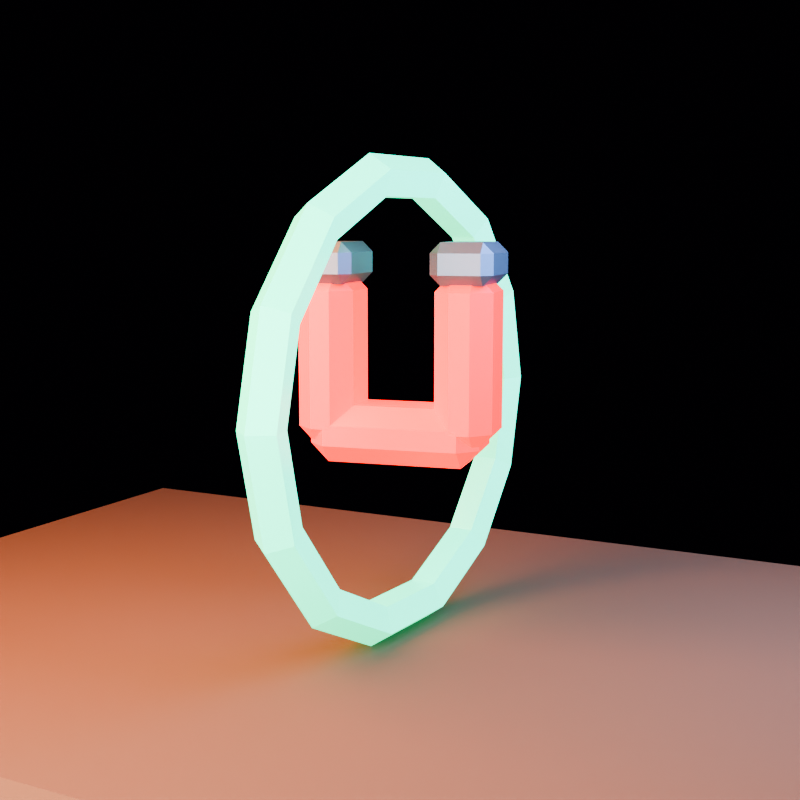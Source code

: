 # Source: powerup_magnet.blend  (saved by Blender 5.1.30; exported with 4.5.12 LTS)
import bpy
from mathutils import Matrix  # noqa: F401  (used for matrix-valued properties, if any)

bpy.ops.wm.read_factory_settings(use_empty=True)
scene = bpy.context.scene
scene.name = 'powerup_magnet_action_library'

# ---- collections
col_collection = bpy.data.collections.new('Collection'); scene.collection.children.link(col_collection)
col_asset = bpy.data.collections.new('ASSET'); scene.collection.children.link(col_asset)
col_preview_only = bpy.data.collections.new('PREVIEW_ONLY'); scene.collection.children.link(col_preview_only)

# ---- materials (node trees are filled in below, after node groups)
mat_mat_mint = bpy.data.materials.new('MAT_Mint')
mat_mat_mint.diffuse_color = (0.04, 0.86, 0.43, 1.0)
mat_mat_hazard = bpy.data.materials.new('MAT_Hazard')
mat_mat_hazard.diffuse_color = (0.72, 0.018, 0.009, 1.0)
mat_mat_ironlight = bpy.data.materials.new('MAT_IronLight')
mat_mat_ironlight.diffuse_color = (0.22, 0.24, 0.25, 1.0)
mat_mat_earth = bpy.data.materials.new('MAT_Earth')
mat_mat_earth.diffuse_color = (0.16, 0.075, 0.028, 1.0)

# ---- material node trees
mat_mat_mint.use_nodes = True; mat_mat_mint.node_tree.nodes.clear()
_N = mat_mat_mint.node_tree.nodes; _L = mat_mat_mint.node_tree.links
n0 = _N.new('ShaderNodeBsdfPrincipled'); n0.name = 'Principled BSDF'; n0.location = (-200, 100)
n0.inputs[0].default_value = (0.04, 0.86, 0.43, 1.0)
n0.inputs[1].default_value = 0.04
n0.inputs[2].default_value = 0.3
n0.inputs[27].default_value = (0.02, 0.85, 0.38, 1.0)
n0.inputs[28].default_value = 2.0
n1 = _N.new('ShaderNodeOutputMaterial'); n1.name = 'Material Output'; n1.location = (200, 100)
_L.new(n0.outputs[0], n1.inputs[0])
n1.is_active_output = True
mat_mat_hazard.use_nodes = True; mat_mat_hazard.node_tree.nodes.clear()
_N = mat_mat_hazard.node_tree.nodes; _L = mat_mat_hazard.node_tree.links
n0 = _N.new('ShaderNodeBsdfPrincipled'); n0.name = 'Principled BSDF'; n0.location = (-200, 100)
n0.inputs[0].default_value = (0.72, 0.018, 0.009, 1.0)
n0.inputs[1].default_value = 0.12
n0.inputs[2].default_value = 0.52
n0.inputs[27].default_value = (1.0, 0.015, 0.005, 1.0)
n0.inputs[28].default_value = 2.0
n1 = _N.new('ShaderNodeOutputMaterial'); n1.name = 'Material Output'; n1.location = (200, 100)
_L.new(n0.outputs[0], n1.inputs[0])
n1.is_active_output = True
mat_mat_ironlight.use_nodes = True; mat_mat_ironlight.node_tree.nodes.clear()
_N = mat_mat_ironlight.node_tree.nodes; _L = mat_mat_ironlight.node_tree.links
n0 = _N.new('ShaderNodeBsdfPrincipled'); n0.name = 'Principled BSDF'; n0.location = (-200, 100)
n0.inputs[0].default_value = (0.22, 0.24, 0.25, 1.0)
n0.inputs[1].default_value = 0.82
n0.inputs[2].default_value = 0.48
n1 = _N.new('ShaderNodeOutputMaterial'); n1.name = 'Material Output'; n1.location = (200, 100)
_L.new(n0.outputs[0], n1.inputs[0])
n1.is_active_output = True
mat_mat_earth.use_nodes = True; mat_mat_earth.node_tree.nodes.clear()
_N = mat_mat_earth.node_tree.nodes; _L = mat_mat_earth.node_tree.links
n0 = _N.new('ShaderNodeBsdfPrincipled'); n0.name = 'Principled BSDF'; n0.location = (-200, 100)
n0.inputs[0].default_value = (0.16, 0.075, 0.028, 1.0)
n0.inputs[2].default_value = 0.98
n1 = _N.new('ShaderNodeOutputMaterial'); n1.name = 'Material Output'; n1.location = (200, 100)
_L.new(n0.outputs[0], n1.inputs[0])
n1.is_active_output = True

# ---- world
world_world = bpy.data.worlds.new('World'); scene.world = world_world
world_world.use_nodes = True; world_world.node_tree.nodes.clear()
_N = world_world.node_tree.nodes; _L = world_world.node_tree.links
n0 = _N.new('ShaderNodeOutputWorld'); n0.name = 'World Output'; n0.location = (200, 100)
n1 = _N.new('ShaderNodeBackground'); n1.name = 'Background'; n1.location = (-200, 100)
n1.inputs[0].default_value = (0.008, 0.005, 0.012, 1.0)
n1.inputs[1].default_value = 0.25
_L.new(n1.outputs[0], n0.inputs[0])
n0.is_active_output = True
world_world.color = (0.05088, 0.05088, 0.05088)
world_world.sun_shadow_jitter_overblur = 0.0

# ---- cameras
cam_camera = bpy.data.cameras.new('Camera')
cam_camera.lens = 54.0

# ---- lights
light_area = bpy.data.lights.new('Area', 'AREA')
light_area.color = (1.0, 0.34, 0.1)
light_area.energy = 189.7
light_area.shape = 'DISK'
light_area.size = 2.0
light_area.size_y = 1.0
light_area_001 = bpy.data.lights.new('Area.001', 'AREA')
light_area_001.color = (0.18, 0.34, 0.82)
light_area_001.energy = 142.7
light_area_001.size = 1.8
light_area_001.size_y = 1.0
light_area_002 = bpy.data.lights.new('Area.002', 'AREA')
light_area_002.color = (0.72, 0.78, 1.0)
light_area_002.energy = 125.5
light_area_002.size = 2.5
light_area_002.size_y = 1.0

# ---- meshes
me_torus = bpy.data.meshes.new('Torus')
me_torus.from_pydata([(0.595, 0.0, 0.0), (0.557, 0.0, 0.05231), (0.4955, 0.0, 0.03233), (0.4955, 0.0, -0.03233), (0.557, 0.0, -0.05231), (0.5361, 0.2582, 0.0), (0.5018, 0.2417, 0.05231), (0.4464, 0.215, 0.03233), (0.4464, 0.215, -0.03233), (0.5018, 0.2417, -0.05231), (0.371, 0.4652, 0.0), (0.3473, 0.4355, 0.05231), (0.3089, 0.3874, 0.03233), (0.3089, 0.3874, -0.03233), (0.3473, 0.4355, -0.05231), (0.1324, 0.5801, 0.0), (0.1239, 0.543, 0.05231), (0.1103, 0.4831, 0.03233), (0.1103, 0.4831, -0.03233), (0.1239, 0.543, -0.05231), (-0.1324, 0.5801, 0.0), (-0.1239, 0.543, 0.05231), (-0.1103, 0.4831, 0.03233), (-0.1103, 0.4831, -0.03233), (-0.1239, 0.543, -0.05231), (-0.371, 0.4652, 0.0), (-0.3473, 0.4355, 0.05231), (-0.3089, 0.3874, 0.03233), (-0.3089, 0.3874, -0.03233), (-0.3473, 0.4355, -0.05231), (-0.5361, 0.2582, 0.0), (-0.5018, 0.2417, 0.05231), (-0.4464, 0.215, 0.03233), (-0.4464, 0.215, -0.03233), (-0.5018, 0.2417, -0.05231), (-0.595, 5.202e-08, 0.0), (-0.557, 4.869e-08, 0.05231), (-0.4955, 4.332e-08, 0.03233), (-0.4955, 4.332e-08, -0.03233), (-0.557, 4.869e-08, -0.05231), (-0.5361, -0.2582, 0.0), (-0.5018, -0.2417, 0.05231), (-0.4464, -0.215, 0.03233), (-0.4464, -0.215, -0.03233), (-0.5018, -0.2417, -0.05231), (-0.371, -0.4652, 0.0), (-0.3473, -0.4355, 0.05231), (-0.3089, -0.3874, 0.03233), (-0.3089, -0.3874, -0.03233), (-0.3473, -0.4355, -0.05231), (-0.1324, -0.5801, 0.0), (-0.1239, -0.543, 0.05231), (-0.1103, -0.4831, 0.03233), (-0.1103, -0.4831, -0.03233), (-0.1239, -0.543, -0.05231), (0.1324, -0.5801, 0.0), (0.1239, -0.543, 0.05231), (0.1103, -0.4831, 0.03233), (0.1103, -0.4831, -0.03233), (0.1239, -0.543, -0.05231), (0.371, -0.4652, 0.0), (0.3473, -0.4355, 0.05231), (0.3089, -0.3874, 0.03233), (0.3089, -0.3874, -0.03233), (0.3473, -0.4355, -0.05231), (0.5361, -0.2582, 0.0), (0.5018, -0.2417, 0.05231), (0.4464, -0.215, 0.03233), (0.4464, -0.215, -0.03233), (0.5018, -0.2417, -0.05231)], [], [(5, 1, 0), (1, 7, 2), (7, 3, 2), (8, 4, 3), (4, 5, 0), (10, 6, 5), (6, 12, 7), (12, 8, 7), (13, 9, 8), (14, 5, 9), (15, 11, 10), (11, 17, 12), (17, 13, 12), (18, 14, 13), (19, 10, 14), (20, 16, 15), (21, 17, 16), (22, 18, 17), (18, 24, 19), (19, 20, 15), (20, 26, 21), (26, 22, 21), (27, 23, 22), (23, 29, 24), (29, 20, 24), (30, 26, 25), (31, 27, 26), (32, 28, 27), (28, 34, 29), (34, 25, 29), (35, 31, 30), (36, 32, 31), (37, 33, 32), (38, 34, 33), (39, 30, 34), (40, 36, 35), (36, 42, 37), (42, 38, 37), (43, 39, 38), (39, 40, 35), (45, 41, 40), (41, 47, 42), (47, 43, 42), (48, 44, 43), (44, 45, 40), (50, 46, 45), (46, 52, 47), (52, 48, 47), (53, 49, 48), (49, 50, 45), (50, 56, 51), (51, 57, 52), (57, 53, 52), (58, 54, 53), (59, 50, 54), (60, 56, 55), (61, 57, 56), (62, 58, 57), (58, 64, 59), (64, 55, 59), (65, 61, 60), (66, 62, 61), (67, 63, 62), (63, 69, 64), (64, 65, 60), (0, 66, 65), (1, 67, 66), (2, 68, 67), (3, 69, 68), (4, 65, 69), (5, 6, 1), (1, 6, 7), (7, 8, 3), (8, 9, 4), (4, 9, 5), (10, 11, 6), (6, 11, 12), (12, 13, 8), (13, 14, 9), (14, 10, 5), (15, 16, 11), (11, 16, 17), (17, 18, 13), (18, 19, 14), (19, 15, 10), (20, 21, 16), (21, 22, 17), (22, 23, 18), (18, 23, 24), (19, 24, 20), (20, 25, 26), (26, 27, 22), (27, 28, 23), (23, 28, 29), (29, 25, 20), (30, 31, 26), (31, 32, 27), (32, 33, 28), (28, 33, 34), (34, 30, 25), (35, 36, 31), (36, 37, 32), (37, 38, 33), (38, 39, 34), (39, 35, 30), (40, 41, 36), (36, 41, 42), (42, 43, 38), (43, 44, 39), (39, 44, 40), (45, 46, 41), (41, 46, 47), (47, 48, 43), (48, 49, 44), (44, 49, 45), (50, 51, 46), (46, 51, 52), (52, 53, 48), (53, 54, 49), (49, 54, 50), (50, 55, 56), (51, 56, 57), (57, 58, 53), (58, 59, 54), (59, 55, 50), (60, 61, 56), (61, 62, 57), (62, 63, 58), (58, 63, 64), (64, 60, 55), (65, 66, 61), (66, 67, 62), (67, 68, 63), (63, 68, 69), (64, 69, 65), (0, 1, 66), (1, 2, 67), (2, 3, 68), (3, 4, 69), (4, 0, 65)])
_uv = me_torus.uv_layers.new(name='UVMap')
_uv.uv.foreach_set('vector', [0.5714, 0.6, 0.5, 0.8, 0.5, 0.6, 0.5, 0.8, 0.5714, 1.0, 0.5, 1.0, 0.5714, 0.0, 0.5, 0.2, 0.5, 0.0, 0.5714, 0.2, 0.5, 0.4, 0.5, 0.2, 0.5, 0.4, 0.5714, 0.6, 0.5, 0.6, 0.6429, 0.6, 0.5714, 0.8, 0.5714, 0.6, 0.5714, 0.8, 0.6429, 1.0, 0.5714, 1.0, 0.6429, 0.0, 0.5714, 0.2, 0.5714, 0.0, 0.6429, 0.2, 0.5714, 0.4, 0.5714, 0.2, 0.6429, 0.4, 0.5714, 0.6, 0.5714, 0.4, 0.7143, 0.6, 0.6429, 0.8, 0.6429, 0.6, 0.6429, 0.8, 0.7143, 1.0, 0.6429, 1.0, 0.7143, 0.0, 0.6429, 0.2, 0.6429, 0.0, 0.7143, 0.2, 0.6429, 0.4, 0.6429, 0.2, 0.7143, 0.4, 0.6429, 0.6, 0.6429, 0.4, 0.7857, 0.6, 0.7143, 0.8, 0.7143, 0.6, 0.7857, 0.8, 0.7143, 1.0, 0.7143, 0.8, 0.7857, 0.0, 0.7143, 0.2, 0.7143, 0.0, 0.7143, 0.2, 0.7857, 0.4, 0.7143, 0.4, 0.7143, 0.4, 0.7857, 0.6, 0.7143, 0.6, 0.7857, 0.6, 0.8571, 0.8, 0.7857, 0.8, 0.8571, 0.8, 0.7857, 1.0, 0.7857, 0.8, 0.8571, 0.0, 0.7857, 0.2, 0.7857, 0.0, 0.7857, 0.2, 0.8571, 0.4, 0.7857, 0.4, 0.8571, 0.4, 0.7857, 0.6, 0.7857, 0.4, 0.9286, 0.6, 0.8571, 0.8, 0.8571, 0.6, 0.9286, 0.8, 0.8571, 1.0, 0.8571, 0.8, 0.9286, 0.0, 0.8571, 0.2, 0.8571, 0.0, 0.8571, 0.2, 0.9286, 0.4, 0.8571, 0.4, 0.9286, 0.4, 0.8571, 0.6, 0.8571, 0.4, 1.0, 0.6, 0.9286, 0.8, 0.9286, 0.6, 1.0, 0.8, 0.9286, 1.0, 0.9286, 0.8, 1.0, 0.0, 0.9286, 0.2, 0.9286, 0.0, 1.0, 0.2, 0.9286, 0.4, 0.9286, 0.2, 1.0, 0.4, 0.9286, 0.6, 0.9286, 0.4, 0.07143, 0.6, -2.22e-16, 0.8, -2.22e-16, 0.6, -2.22e-16, 0.8, 0.07143, 1.0, -2.22e-16, 1.0, 0.07143, 0.0, -2.22e-16, 0.2, -2.22e-16, 0.0, 0.07143, 0.2, -2.22e-16, 0.4, -2.22e-16, 0.2, -2.22e-16, 0.4, 0.07143, 0.6, -2.22e-16, 0.6, 0.1429, 0.6, 0.07143, 0.8, 0.07143, 0.6, 0.07143, 0.8, 0.1429, 1.0, 0.07143, 1.0, 0.1429, 0.0, 0.07143, 0.2, 0.07143, 0.0, 0.1429, 0.2, 0.07143, 0.4, 0.07143, 0.2, 0.07143, 0.4, 0.1429, 0.6, 0.07143, 0.6, 0.2143, 0.6, 0.1429, 0.8, 0.1429, 0.6, 0.1429, 0.8, 0.2143, 1.0, 0.1429, 1.0, 0.2143, 0.0, 0.1429, 0.2, 0.1429, 0.0, 0.2143, 0.2, 0.1429, 0.4, 0.1429, 0.2, 0.1429, 0.4, 0.2143, 0.6, 0.1429, 0.6, 0.2143, 0.6, 0.2857, 0.8, 0.2143, 0.8, 0.2143, 0.8, 0.2857, 1.0, 0.2143, 1.0, 0.2857, 0.0, 0.2143, 0.2, 0.2143, 0.0, 0.2857, 0.2, 0.2143, 0.4, 0.2143, 0.2, 0.2857, 0.4, 0.2143, 0.6, 0.2143, 0.4, 0.3571, 0.6, 0.2857, 0.8, 0.2857, 0.6, 0.3571, 0.8, 0.2857, 1.0, 0.2857, 0.8, 0.3571, 0.0, 0.2857, 0.2, 0.2857, 0.0, 0.2857, 0.2, 0.3571, 0.4, 0.2857, 0.4, 0.3571, 0.4, 0.2857, 0.6, 0.2857, 0.4, 0.4286, 0.6, 0.3571, 0.8, 0.3571, 0.6, 0.4286, 0.8, 0.3571, 1.0, 0.3571, 0.8, 0.4286, 0.0, 0.3571, 0.2, 0.3571, 0.0, 0.3571, 0.2, 0.4286, 0.4, 0.3571, 0.4, 0.3571, 0.4, 0.4286, 0.6, 0.3571, 0.6, 0.5, 0.6, 0.4286, 0.8, 0.4286, 0.6, 0.5, 0.8, 0.4286, 1.0, 0.4286, 0.8, 0.5, 0.0, 0.4286, 0.2, 0.4286, 0.0, 0.5, 0.2, 0.4286, 0.4, 0.4286, 0.2, 0.5, 0.4, 0.4286, 0.6, 0.4286, 0.4, 0.5714, 0.6, 0.5714, 0.8, 0.5, 0.8, 0.5, 0.8, 0.5714, 0.8, 0.5714, 1.0, 0.5714, 0.0, 0.5714, 0.2, 0.5, 0.2, 0.5714, 0.2, 0.5714, 0.4, 0.5, 0.4, 0.5, 0.4, 0.5714, 0.4, 0.5714, 0.6, 0.6429, 0.6, 0.6429, 0.8, 0.5714, 0.8, 0.5714, 0.8, 0.6429, 0.8, 0.6429, 1.0, 0.6429, 0.0, 0.6429, 0.2, 0.5714, 0.2, 0.6429, 0.2, 0.6429, 0.4, 0.5714, 0.4, 0.6429, 0.4, 0.6429, 0.6, 0.5714, 0.6, 0.7143, 0.6, 0.7143, 0.8, 0.6429, 0.8, 0.6429, 0.8, 0.7143, 0.8, 0.7143, 1.0, 0.7143, 0.0, 0.7143, 0.2, 0.6429, 0.2, 0.7143, 0.2, 0.7143, 0.4, 0.6429, 0.4, 0.7143, 0.4, 0.7143, 0.6, 0.6429, 0.6, 0.7857, 0.6, 0.7857, 0.8, 0.7143, 0.8, 0.7857, 0.8, 0.7857, 1.0, 0.7143, 1.0, 0.7857, 0.0, 0.7857, 0.2, 0.7143, 0.2, 0.7143, 0.2, 0.7857, 0.2, 0.7857, 0.4, 0.7143, 0.4, 0.7857, 0.4, 0.7857, 0.6, 0.7857, 0.6, 0.8571, 0.6, 0.8571, 0.8, 0.8571, 0.8, 0.8571, 1.0, 0.7857, 1.0, 0.8571, 0.0, 0.8571, 0.2, 0.7857, 0.2, 0.7857, 0.2, 0.8571, 0.2, 0.8571, 0.4, 0.8571, 0.4, 0.8571, 0.6, 0.7857, 0.6, 0.9286, 0.6, 0.9286, 0.8, 0.8571, 0.8, 0.9286, 0.8, 0.9286, 1.0, 0.8571, 1.0, 0.9286, 0.0, 0.9286, 0.2, 0.8571, 0.2, 0.8571, 0.2, 0.9286, 0.2, 0.9286, 0.4, 0.9286, 0.4, 0.9286, 0.6, 0.8571, 0.6, 1.0, 0.6, 1.0, 0.8, 0.9286, 0.8, 1.0, 0.8, 1.0, 1.0, 0.9286, 1.0, 1.0, 0.0, 1.0, 0.2, 0.9286, 0.2, 1.0, 0.2, 1.0, 0.4, 0.9286, 0.4, 1.0, 0.4, 1.0, 0.6, 0.9286, 0.6, 0.07143, 0.6, 0.07143, 0.8, -2.22e-16, 0.8, -2.22e-16, 0.8, 0.07143, 0.8, 0.07143, 1.0, 0.07143, 0.0, 0.07143, 0.2, -2.22e-16, 0.2, 0.07143, 0.2, 0.07143, 0.4, -2.22e-16, 0.4, -2.22e-16, 0.4, 0.07143, 0.4, 0.07143, 0.6, 0.1429, 0.6, 0.1429, 0.8, 0.07143, 0.8, 0.07143, 0.8, 0.1429, 0.8, 0.1429, 1.0, 0.1429, 0.0, 0.1429, 0.2, 0.07143, 0.2, 0.1429, 0.2, 0.1429, 0.4, 0.07143, 0.4, 0.07143, 0.4, 0.1429, 0.4, 0.1429, 0.6, 0.2143, 0.6, 0.2143, 0.8, 0.1429, 0.8, 0.1429, 0.8, 0.2143, 0.8, 0.2143, 1.0, 0.2143, 0.0, 0.2143, 0.2, 0.1429, 0.2, 0.2143, 0.2, 0.2143, 0.4, 0.1429, 0.4, 0.1429, 0.4, 0.2143, 0.4, 0.2143, 0.6, 0.2143, 0.6, 0.2857, 0.6, 0.2857, 0.8, 0.2143, 0.8, 0.2857, 0.8, 0.2857, 1.0, 0.2857, 0.0, 0.2857, 0.2, 0.2143, 0.2, 0.2857, 0.2, 0.2857, 0.4, 0.2143, 0.4, 0.2857, 0.4, 0.2857, 0.6, 0.2143, 0.6, 0.3571, 0.6, 0.3571, 0.8, 0.2857, 0.8, 0.3571, 0.8, 0.3571, 1.0, 0.2857, 1.0, 0.3571, 0.0, 0.3571, 0.2, 0.2857, 0.2, 0.2857, 0.2, 0.3571, 0.2, 0.3571, 0.4, 0.3571, 0.4, 0.3571, 0.6, 0.2857, 0.6, 0.4286, 0.6, 0.4286, 0.8, 0.3571, 0.8, 0.4286, 0.8, 0.4286, 1.0, 0.3571, 1.0, 0.4286, 0.0, 0.4286, 0.2, 0.3571, 0.2, 0.3571, 0.2, 0.4286, 0.2, 0.4286, 0.4, 0.3571, 0.4, 0.4286, 0.4, 0.4286, 0.6, 0.5, 0.6, 0.5, 0.8, 0.4286, 0.8, 0.5, 0.8, 0.5, 1.0, 0.4286, 1.0, 0.5, 0.0, 0.5, 0.2, 0.4286, 0.2, 0.5, 0.2, 0.5, 0.4, 0.4286, 0.4, 0.5, 0.4, 0.5, 0.6, 0.4286, 0.6])
me_torus.materials.append(mat_mat_mint)
me_torus.update()
me_torus.normals_split_custom_set([tuple(v) for v in zip(*[iter([0.7956, 0.1816, 0.578, 0.7956, 0.1816, 0.578, 0.7956, 0.1816, 0.578, -0.3083, -0.07036, 0.9487, -0.3083, -0.07036, 0.9487, -0.3083, -0.07036, 0.9487, -0.9749, -0.2225, 0.0, -0.9749, -0.2225, 0.0, -0.9749, -0.2225, 0.0, -0.3083, -0.07036, -0.9487, -0.3083, -0.07036, -0.9487, -0.3083, -0.07036, -0.9487, 0.7956, 0.1816, -0.578, 0.7956, 0.1816, -0.578, 0.7956, 0.1816, -0.578, 0.638, 0.5088, 0.578, 0.638, 0.5088, 0.578, 0.638, 0.5088, 0.578, -0.2472, -0.1971, 0.9487, -0.2472, -0.1971, 0.9487, -0.2472, -0.1971, 0.9487, -0.7818, -0.6235, 0.0, -0.7818, -0.6235, 0.0, -0.7818, -0.6235, 0.0, -0.2472, -0.1971, -0.9487, -0.2472, -0.1971, -0.9487, -0.2472, -0.1971, -0.9487, 0.638, 0.5088, -0.578, 0.638, 0.5088, -0.578, 0.638, 0.5088, -0.578, 0.3541, 0.7352, 0.578, 0.3541, 0.7352, 0.578, 0.3541, 0.7352, 0.578, -0.1372, -0.2849, 0.9487, -0.1372, -0.2849, 0.9487, -0.1372, -0.2849, 0.9487, -0.4339, -0.901, 0.0, -0.4339, -0.901, 0.0, -0.4339, -0.901, 0.0, -0.1372, -0.2849, -0.9487, -0.1372, -0.2849, -0.9487, -0.1372, -0.2849, -0.9487, 0.3541, 0.7352, -0.578, 0.3541, 0.7352, -0.578, 0.3541, 0.7352, -0.578, 0.0, 0.816, 0.578, 0.0, 0.816, 0.578, 0.0, 0.816, 0.578, 0.0, -0.3162, 0.9487, 0.0, -0.3162, 0.9487, 0.0, -0.3162, 0.9487, 0.0, -1.0, 0.0, 0.0, -1.0, 0.0, 0.0, -1.0, 0.0, 0.0, -0.3162, -0.9487, 0.0, -0.3162, -0.9487, 0.0, -0.3162, -0.9487, 0.0, 0.816, -0.578, 0.0, 0.816, -0.578, 0.0, 0.816, -0.578, -0.3541, 0.7352, 0.578, -0.3541, 0.7352, 0.578, -0.3541, 0.7352, 0.578, 0.1372, -0.2849, 0.9487, 0.1372, -0.2849, 0.9487, 0.1372, -0.2849, 0.9487, 0.4339, -0.901, 0.0, 0.4339, -0.901, 0.0, 0.4339, -0.901, 0.0, 0.1372, -0.2849, -0.9487, 0.1372, -0.2849, -0.9487, 0.1372, -0.2849, -0.9487, -0.3541, 0.7352, -0.578, -0.3541, 0.7352, -0.578, -0.3541, 0.7352, -0.578, -0.638, 0.5088, 0.578, -0.638, 0.5088, 0.578, -0.638, 0.5088, 0.578, 0.2472, -0.1971, 0.9487, 0.2472, -0.1971, 0.9487, 0.2472, -0.1971, 0.9487, 0.7818, -0.6235, 0.0, 0.7818, -0.6235, 0.0, 0.7818, -0.6235, 0.0, 0.2472, -0.1971, -0.9487, 0.2472, -0.1971, -0.9487, 0.2472, -0.1971, -0.9487, -0.638, 0.5088, -0.578, -0.638, 0.5088, -0.578, -0.638, 0.5088, -0.578, -0.7956, 0.1816, 0.578, -0.7956, 0.1816, 0.578, -0.7956, 0.1816, 0.578, 0.3083, -0.07036, 0.9487, 0.3083, -0.07036, 0.9487, 0.3083, -0.07036, 0.9487, 0.9749, -0.2225, 0.0, 0.9749, -0.2225, 0.0, 0.9749, -0.2225, 0.0, 0.3083, -0.07036, -0.9487, 0.3083, -0.07036, -0.9487, 0.3083, -0.07036, -0.9487, -0.7956, 0.1816, -0.578, -0.7956, 0.1816, -0.578, -0.7956, 0.1816, -0.578, -0.7956, -0.1816, 0.578, -0.7956, -0.1816, 0.578, -0.7956, -0.1816, 0.578, 0.3083, 0.07036, 0.9487, 0.3083, 0.07036, 0.9487, 0.3083, 0.07036, 0.9487, 0.9749, 0.2225, 0.0, 0.9749, 0.2225, 0.0, 0.9749, 0.2225, 0.0, 0.3083, 0.07036, -0.9487, 0.3083, 0.07036, -0.9487, 0.3083, 0.07036, -0.9487, -0.7956, -0.1816, -0.578, -0.7956, -0.1816, -0.578, -0.7956, -0.1816, -0.578, -0.638, -0.5088, 0.578, -0.638, -0.5088, 0.578, -0.638, -0.5088, 0.578, 0.2472, 0.1971, 0.9487, 0.2472, 0.1971, 0.9487, 0.2472, 0.1971, 0.9487, 0.7818, 0.6235, 0.0, 0.7818, 0.6235, 0.0, 0.7818, 0.6235, 0.0, 0.2472, 0.1971, -0.9487, 0.2472, 0.1971, -0.9487, 0.2472, 0.1971, -0.9487, -0.638, -0.5088, -0.578, -0.638, -0.5088, -0.578, -0.638, -0.5088, -0.578, -0.3541, -0.7352, 0.578, -0.3541, -0.7352, 0.578, -0.3541, -0.7352, 0.578, 0.1372, 0.2849, 0.9487, 0.1372, 0.2849, 0.9487, 0.1372, 0.2849, 0.9487, 0.4339, 0.901, 0.0, 0.4339, 0.901, 0.0, 0.4339, 0.901, 0.0, 0.1372, 0.2849, -0.9487, 0.1372, 0.2849, -0.9487, 0.1372, 0.2849, -0.9487, -0.3541, -0.7352, -0.578, -0.3541, -0.7352, -0.578, -0.3541, -0.7352, -0.578, 0.0, -0.816, 0.578, 0.0, -0.816, 0.578, 0.0, -0.816, 0.578, 0.0, 0.3162, 0.9487, 0.0, 0.3162, 0.9487, 0.0, 0.3162, 0.9487, 0.0, 1.0, 0.0, 0.0, 1.0, 0.0, 0.0, 1.0, 0.0, 0.0, 0.3162, -0.9487, 0.0, 0.3162, -0.9487, 0.0, 0.3162, -0.9487, 0.0, -0.816, -0.578, 0.0, -0.816, -0.578, 0.0, -0.816, -0.578, 0.3541, -0.7352, 0.578, 0.3541, -0.7352, 0.578, 0.3541, -0.7352, 0.578, -0.1372, 0.2849, 0.9487, -0.1372, 0.2849, 0.9487, -0.1372, 0.2849, 0.9487, -0.4339, 0.901, 0.0, -0.4339, 0.901, 0.0, -0.4339, 0.901, 0.0, -0.1372, 0.2849, -0.9487, -0.1372, 0.2849, -0.9487, -0.1372, 0.2849, -0.9487, 0.3541, -0.7352, -0.578, 0.3541, -0.7352, -0.578, 0.3541, -0.7352, -0.578, 0.638, -0.5088, 0.578, 0.638, -0.5088, 0.578, 0.638, -0.5088, 0.578, -0.2472, 0.1971, 0.9487, -0.2472, 0.1971, 0.9487, -0.2472, 0.1971, 0.9487, -0.7818, 0.6235, 0.0, -0.7818, 0.6235, 0.0, -0.7818, 0.6235, 0.0, -0.2472, 0.1971, -0.9487, -0.2472, 0.1971, -0.9487, -0.2472, 0.1971, -0.9487, 0.638, -0.5088, -0.578, 0.638, -0.5088, -0.578, 0.638, -0.5088, -0.578, 0.7956, -0.1816, 0.578, 0.7956, -0.1816, 0.578, 0.7956, -0.1816, 0.578, -0.3083, 0.07036, 0.9487, -0.3083, 0.07036, 0.9487, -0.3083, 0.07036, 0.9487, -0.9749, 0.2225, 0.0, -0.9749, 0.2225, 0.0, -0.9749, 0.2225, 0.0, -0.3083, 0.07036, -0.9487, -0.3083, 0.07036, -0.9487, -0.3083, 0.07036, -0.9487, 0.7956, -0.1816, -0.578, 0.7956, -0.1816, -0.578, 0.7956, -0.1816, -0.578, 0.7956, 0.1816, 0.578, 0.7956, 0.1816, 0.578, 0.7956, 0.1816, 0.578, -0.3083, -0.07036, 0.9487, -0.3083, -0.07036, 0.9487, -0.3083, -0.07036, 0.9487, -0.9749, -0.2225, 0.0, -0.9749, -0.2225, 0.0, -0.9749, -0.2225, 0.0, -0.3083, -0.07036, -0.9487, -0.3083, -0.07036, -0.9487, -0.3083, -0.07036, -0.9487, 0.7956, 0.1816, -0.578, 0.7956, 0.1816, -0.578, 0.7956, 0.1816, -0.578, 0.638, 0.5088, 0.578, 0.638, 0.5088, 0.578, 0.638, 0.5088, 0.578, -0.2472, -0.1971, 0.9487, -0.2472, -0.1971, 0.9487, -0.2472, -0.1971, 0.9487, -0.7818, -0.6235, 0.0, -0.7818, -0.6235, 0.0, -0.7818, -0.6235, 0.0, -0.2472, -0.1971, -0.9487, -0.2472, -0.1971, -0.9487, -0.2472, -0.1971, -0.9487, 0.638, 0.5088, -0.578, 0.638, 0.5088, -0.578, 0.638, 0.5088, -0.578, 0.3541, 0.7352, 0.578, 0.3541, 0.7352, 0.578, 0.3541, 0.7352, 0.578, -0.1372, -0.2849, 0.9487, -0.1372, -0.2849, 0.9487, -0.1372, -0.2849, 0.9487, -0.4339, -0.901, 0.0, -0.4339, -0.901, 0.0, -0.4339, -0.901, 0.0, -0.1372, -0.2849, -0.9487, -0.1372, -0.2849, -0.9487, -0.1372, -0.2849, -0.9487, 0.3541, 0.7352, -0.578, 0.3541, 0.7352, -0.578, 0.3541, 0.7352, -0.578, 0.0, 0.816, 0.578, 0.0, 0.816, 0.578, 0.0, 0.816, 0.578, 0.0, -0.3162, 0.9487, 0.0, -0.3162, 0.9487, 0.0, -0.3162, 0.9487, 0.0, -1.0, 0.0, 0.0, -1.0, 0.0, 0.0, -1.0, 0.0, 0.0, -0.3162, -0.9487, 0.0, -0.3162, -0.9487, 0.0, -0.3162, -0.9487, 0.0, 0.816, -0.578, 0.0, 0.816, -0.578, 0.0, 0.816, -0.578, -0.3541, 0.7352, 0.578, -0.3541, 0.7352, 0.578, -0.3541, 0.7352, 0.578, 0.1372, -0.2849, 0.9487, 0.1372, -0.2849, 0.9487, 0.1372, -0.2849, 0.9487, 0.4339, -0.901, 0.0, 0.4339, -0.901, 0.0, 0.4339, -0.901, 0.0, 0.1372, -0.2849, -0.9487, 0.1372, -0.2849, -0.9487, 0.1372, -0.2849, -0.9487, -0.3541, 0.7352, -0.578, -0.3541, 0.7352, -0.578, -0.3541, 0.7352, -0.578, -0.638, 0.5088, 0.578, -0.638, 0.5088, 0.578, -0.638, 0.5088, 0.578, 0.2472, -0.1971, 0.9487, 0.2472, -0.1971, 0.9487, 0.2472, -0.1971, 0.9487, 0.7818, -0.6235, 0.0, 0.7818, -0.6235, 0.0, 0.7818, -0.6235, 0.0, 0.2472, -0.1971, -0.9487, 0.2472, -0.1971, -0.9487, 0.2472, -0.1971, -0.9487, -0.638, 0.5088, -0.578, -0.638, 0.5088, -0.578, -0.638, 0.5088, -0.578, -0.7956, 0.1816, 0.578, -0.7956, 0.1816, 0.578, -0.7956, 0.1816, 0.578, 0.3083, -0.07036, 0.9487, 0.3083, -0.07036, 0.9487, 0.3083, -0.07036, 0.9487, 0.9749, -0.2225, 0.0, 0.9749, -0.2225, 0.0, 0.9749, -0.2225, 0.0, 0.3083, -0.07036, -0.9487, 0.3083, -0.07036, -0.9487, 0.3083, -0.07036, -0.9487, -0.7956, 0.1816, -0.578, -0.7956, 0.1816, -0.578, -0.7956, 0.1816, -0.578, -0.7956, -0.1816, 0.578, -0.7956, -0.1816, 0.578, -0.7956, -0.1816, 0.578, 0.3083, 0.07036, 0.9487, 0.3083, 0.07036, 0.9487, 0.3083, 0.07036, 0.9487, 0.9749, 0.2225, 0.0, 0.9749, 0.2225, 0.0, 0.9749, 0.2225, 0.0, 0.3083, 0.07036, -0.9487, 0.3083, 0.07036, -0.9487, 0.3083, 0.07036, -0.9487, -0.7956, -0.1816, -0.578, -0.7956, -0.1816, -0.578, -0.7956, -0.1816, -0.578, -0.638, -0.5088, 0.578, -0.638, -0.5088, 0.578, -0.638, -0.5088, 0.578, 0.2472, 0.1971, 0.9487, 0.2472, 0.1971, 0.9487, 0.2472, 0.1971, 0.9487, 0.7818, 0.6235, 0.0, 0.7818, 0.6235, 0.0, 0.7818, 0.6235, 0.0, 0.2472, 0.1971, -0.9487, 0.2472, 0.1971, -0.9487, 0.2472, 0.1971, -0.9487, -0.638, -0.5088, -0.578, -0.638, -0.5088, -0.578, -0.638, -0.5088, -0.578, -0.3541, -0.7352, 0.578, -0.3541, -0.7352, 0.578, -0.3541, -0.7352, 0.578, 0.1372, 0.2849, 0.9487, 0.1372, 0.2849, 0.9487, 0.1372, 0.2849, 0.9487, 0.4339, 0.901, 0.0, 0.4339, 0.901, 0.0, 0.4339, 0.901, 0.0, 0.1372, 0.2849, -0.9487, 0.1372, 0.2849, -0.9487, 0.1372, 0.2849, -0.9487, -0.3541, -0.7352, -0.578, -0.3541, -0.7352, -0.578, -0.3541, -0.7352, -0.578, 0.0, -0.816, 0.578, 0.0, -0.816, 0.578, 0.0, -0.816, 0.578, 0.0, 0.3162, 0.9487, 0.0, 0.3162, 0.9487, 0.0, 0.3162, 0.9487, 0.0, 1.0, 0.0, 0.0, 1.0, 0.0, 0.0, 1.0, 0.0, 0.0, 0.3162, -0.9487, 0.0, 0.3162, -0.9487, 0.0, 0.3162, -0.9487, 0.0, -0.816, -0.578, 0.0, -0.816, -0.578, 0.0, -0.816, -0.578, 0.3541, -0.7352, 0.578, 0.3541, -0.7352, 0.578, 0.3541, -0.7352, 0.578, -0.1372, 0.2849, 0.9487, -0.1372, 0.2849, 0.9487, -0.1372, 0.2849, 0.9487, -0.4339, 0.901, 0.0, -0.4339, 0.901, 0.0, -0.4339, 0.901, 0.0, -0.1372, 0.2849, -0.9487, -0.1372, 0.2849, -0.9487, -0.1372, 0.2849, -0.9487, 0.3541, -0.7352, -0.578, 0.3541, -0.7352, -0.578, 0.3541, -0.7352, -0.578, 0.638, -0.5088, 0.578, 0.638, -0.5088, 0.578, 0.638, -0.5088, 0.578, -0.2472, 0.1971, 0.9487, -0.2472, 0.1971, 0.9487, -0.2472, 0.1971, 0.9487, -0.7818, 0.6235, 0.0, -0.7818, 0.6235, 0.0, -0.7818, 0.6235, 0.0, -0.2472, 0.1971, -0.9487, -0.2472, 0.1971, -0.9487, -0.2472, 0.1971, -0.9487, 0.638, -0.5088, -0.578, 0.638, -0.5088, -0.578, 0.638, -0.5088, -0.578, 0.7956, -0.1816, 0.578, 0.7956, -0.1816, 0.578, 0.7956, -0.1816, 0.578, -0.3083, 0.07036, 0.9487, -0.3083, 0.07036, 0.9487, -0.3083, 0.07036, 0.9487, -0.9749, 0.2225, 0.0, -0.9749, 0.2225, 0.0, -0.9749, 0.2225, 0.0, -0.3083, 0.07036, -0.9487, -0.3083, 0.07036, -0.9487, -0.3083, 0.07036, -0.9487, 0.7956, -0.1816, -0.578, 0.7956, -0.1816, -0.578, 0.7956, -0.1816, -0.578])] * 3)])
me_cube = bpy.data.meshes.new('Cube')
me_cube.from_pydata([(-0.025, -0.055, -0.21), (-0.025, -0.1, -0.165), (-0.07, -0.055, -0.165), (-0.025, -0.1, 0.165), (-0.025, -0.055, 0.21), (-0.07, -0.055, 0.165), (-0.025, 0.055, -0.21), (-0.07, 0.055, -0.165), (-0.025, 0.1, -0.165), (-0.025, 0.055, 0.21), (-0.025, 0.1, 0.165), (-0.07, 0.055, 0.165), (0.025, -0.055, -0.21), (0.07, -0.055, -0.165), (0.025, -0.1, -0.165), (0.025, -0.055, 0.21), (0.025, -0.1, 0.165), (0.07, -0.055, 0.165), (0.025, 0.055, -0.21), (0.025, 0.1, -0.165), (0.07, 0.055, -0.165), (0.025, 0.055, 0.21), (0.07, 0.055, 0.165), (0.025, 0.1, 0.165)], [], [(0, 1, 2), (3, 4, 5), (6, 7, 8), (9, 10, 11), (12, 13, 14), (15, 16, 17), (18, 19, 20), (21, 22, 23), (0, 7, 6), (3, 2, 1), (9, 5, 4), (8, 11, 10), (6, 19, 18), (21, 10, 9), (20, 23, 22), (18, 13, 12), (15, 22, 21), (14, 17, 16), (12, 1, 0), (4, 16, 15), (18, 0, 6), (5, 7, 2), (16, 1, 14), (9, 15, 21), (10, 19, 8), (22, 13, 20), (0, 2, 7), (3, 5, 2), (9, 11, 5), (8, 7, 11), (6, 8, 19), (21, 23, 10), (20, 19, 23), (18, 20, 13), (15, 17, 22), (14, 13, 17), (12, 14, 1), (4, 3, 16), (18, 12, 0), (5, 11, 7), (16, 3, 1), (9, 4, 15), (10, 23, 19), (22, 17, 13)])
_uv = me_cube.uv_layers.new(name='UVMap')
_uv.uv.foreach_set('vector', [0.2054, 0.6938, 0.2054, 0.75, 0.125, 0.6937, 0.5982, 0.0, 0.625, 0.05625, 0.5982, 0.05625, 0.2054, 0.5563, 0.125, 0.5562, 0.2054, 0.5, 0.625, 0.2393, 0.5982, 0.3103, 0.5982, 0.1937, 0.2946, 0.6938, 0.3951, 0.6938, 0.3482, 0.7902, 0.6652, 0.7621, 0.5982, 0.8304, 0.5982, 0.7078, 0.2946, 0.5563, 0.3482, 0.4598, 0.3951, 0.5562, 0.6652, 0.4879, 0.5982, 0.5422, 0.5982, 0.4196, 0.2054, 0.6938, 0.125, 0.5562, 0.2054, 0.5563, 0.5982, 0.0, 0.4018, 0.05625, 0.4018, 0.0, 0.625, 0.2393, 0.5982, 0.05625, 0.625, 0.05625, 0.4018, 0.3304, 0.5982, 0.1937, 0.5982, 0.3103, 0.2054, 0.5563, 0.3482, 0.4598, 0.2946, 0.5563, 0.6652, 0.4879, 0.5982, 0.3103, 0.625, 0.2393, 0.3951, 0.5562, 0.5982, 0.4196, 0.5982, 0.5422, 0.2946, 0.5563, 0.3951, 0.6938, 0.2946, 0.6938, 0.6652, 0.7621, 0.5982, 0.5422, 0.6652, 0.4879, 0.3482, 0.7902, 0.5982, 0.7078, 0.5982, 0.8304, 0.2946, 0.6938, 0.2054, 0.75, 0.2054, 0.6938, 0.625, 0.9196, 0.5982, 0.8304, 0.6652, 0.7621, 0.2946, 0.5563, 0.2054, 0.6938, 0.2054, 0.5563, 0.5982, 0.05625, 0.4018, 0.1937, 0.4018, 0.05625, 0.5982, 0.8304, 0.4018, 0.9196, 0.3482, 0.7902, 0.7946, 0.5563, 0.6652, 0.7621, 0.6652, 0.4879, 0.5982, 0.3103, 0.3482, 0.4598, 0.4018, 0.3304, 0.5982, 0.5422, 0.3951, 0.6938, 0.3951, 0.5562, 0.2054, 0.6938, 0.125, 0.6937, 0.125, 0.5562, 0.5982, 0.0, 0.5982, 0.05625, 0.4018, 0.05625, 0.625, 0.2393, 0.5982, 0.1937, 0.5982, 0.05625, 0.4018, 0.3304, 0.4018, 0.1937, 0.5982, 0.1937, 0.2054, 0.5563, 0.2054, 0.5, 0.3482, 0.4598, 0.6652, 0.4879, 0.5982, 0.4196, 0.5982, 0.3103, 0.3951, 0.5562, 0.3482, 0.4598, 0.5982, 0.4196, 0.2946, 0.5563, 0.3951, 0.5562, 0.3951, 0.6938, 0.6652, 0.7621, 0.5982, 0.7078, 0.5982, 0.5422, 0.3482, 0.7902, 0.3951, 0.6938, 0.5982, 0.7078, 0.2946, 0.6938, 0.3482, 0.7902, 0.2054, 0.75, 0.625, 0.9196, 0.5982, 0.9196, 0.5982, 0.8304, 0.2946, 0.5563, 0.2946, 0.6938, 0.2054, 0.6938, 0.5982, 0.05625, 0.5982, 0.1937, 0.4018, 0.1937, 0.5982, 0.8304, 0.5982, 0.9196, 0.4018, 0.9196, 0.7946, 0.5563, 0.7946, 0.6938, 0.6652, 0.7621, 0.5982, 0.3103, 0.5982, 0.4196, 0.3482, 0.4598, 0.5982, 0.5422, 0.5982, 0.7078, 0.3951, 0.6938])
me_cube.materials.append(mat_mat_hazard)
me_cube.update()
me_cube.normals_split_custom_set([tuple(v) for v in zip(*[iter([-0.5774, -0.5774, -0.5774, -0.5774, -0.5774, -0.5774, -0.5774, -0.5774, -0.5774, -0.5774, -0.5774, 0.5774, -0.5774, -0.5774, 0.5774, -0.5774, -0.5774, 0.5774, -0.5774, 0.5774, -0.5774, -0.5774, 0.5774, -0.5774, -0.5774, 0.5774, -0.5774, -0.5774, 0.5774, 0.5774, -0.5774, 0.5774, 0.5774, -0.5774, 0.5774, 0.5774, 0.5774, -0.5774, -0.5774, 0.5774, -0.5774, -0.5774, 0.5774, -0.5774, -0.5774, 0.5774, -0.5774, 0.5774, 0.5774, -0.5774, 0.5774, 0.5774, -0.5774, 0.5774, 0.5774, 0.5774, -0.5774, 0.5774, 0.5774, -0.5774, 0.5774, 0.5774, -0.5774, 0.5774, 0.5774, 0.5774, 0.5774, 0.5774, 0.5774, 0.5774, 0.5774, 0.5774, -0.7071, 0.0, -0.7071, -0.7071, 0.0, -0.7071, -0.7071, 0.0, -0.7071, -0.7071, -0.7071, 2.217e-08, -0.7071, -0.7071, 2.217e-08, -0.7071, -0.7071, 2.217e-08, -0.7071, 0.0, 0.7071, -0.7071, 0.0, 0.7071, -0.7071, 0.0, 0.7071, -0.7071, 0.7071, -2.217e-08, -0.7071, 0.7071, -2.217e-08, -0.7071, 0.7071, -2.217e-08, 0.0, 0.7071, -0.7071, 0.0, 0.7071, -0.7071, 0.0, 0.7071, -0.7071, 0.0, 0.7071, 0.7071, 0.0, 0.7071, 0.7071, 0.0, 0.7071, 0.7071, 0.7071, 0.7071, 0.0, 0.7071, 0.7071, 0.0, 0.7071, 0.7071, 0.0, 0.7071, 0.0, -0.7071, 0.7071, 0.0, -0.7071, 0.7071, 0.0, -0.7071, 0.7071, 0.0, 0.7071, 0.7071, 0.0, 0.7071, 0.7071, 0.0, 0.7071, 0.7071, -0.7071, -2.217e-08, 0.7071, -0.7071, -2.217e-08, 0.7071, -0.7071, -2.217e-08, 0.0, -0.7071, -0.7071, 0.0, -0.7071, -0.7071, 0.0, -0.7071, -0.7071, 0.0, -0.7071, 0.7071, 0.0, -0.7071, 0.7071, 0.0, -0.7071, 0.7071, 0.0, 0.0, -1.0, 0.0, 0.0, -1.0, 0.0, 0.0, -1.0, -1.0, 0.0, 0.0, -1.0, 0.0, 0.0, -1.0, 0.0, 0.0, 0.0, -1.0, 0.0, 0.0, -1.0, 0.0, 0.0, -1.0, 0.0, 0.0, 0.0, 1.0, 0.0, 0.0, 1.0, 0.0, 0.0, 1.0, 0.0, 1.0, 0.0, 0.0, 1.0, 0.0, 0.0, 1.0, 0.0, 1.0, 0.0, 0.0, 1.0, 0.0, 0.0, 1.0, 0.0, 0.0, -0.7071, 0.0, -0.7071, -0.7071, 0.0, -0.7071, -0.7071, 0.0, -0.7071, -0.7071, -0.7071, 0.0, -0.7071, -0.7071, 0.0, -0.7071, -0.7071, 0.0, -0.7071, 0.0, 0.7071, -0.7071, 0.0, 0.7071, -0.7071, 0.0, 0.7071, -0.7071, 0.7071, 0.0, -0.7071, 0.7071, 0.0, -0.7071, 0.7071, 0.0, 0.0, 0.7071, -0.7071, 0.0, 0.7071, -0.7071, 0.0, 0.7071, -0.7071, 0.0, 0.7071, 0.7071, 0.0, 0.7071, 0.7071, 0.0, 0.7071, 0.7071, 0.7071, 0.7071, 1.33e-08, 0.7071, 0.7071, 1.33e-08, 0.7071, 0.7071, 1.33e-08, 0.7071, 0.0, -0.7071, 0.7071, 0.0, -0.7071, 0.7071, 0.0, -0.7071, 0.7071, 0.0, 0.7071, 0.7071, 0.0, 0.7071, 0.7071, 0.0, 0.7071, 0.7071, -0.7071, 0.0, 0.7071, -0.7071, 0.0, 0.7071, -0.7071, 0.0, 0.0, -0.7071, -0.7071, 0.0, -0.7071, -0.7071, 0.0, -0.7071, -0.7071, 0.0, -0.7071, 0.7071, 0.0, -0.7071, 0.7071, 0.0, -0.7071, 0.7071, 0.0, 0.0, -1.0, 0.0, 0.0, -1.0, 0.0, 0.0, -1.0, -1.0, 0.0, 0.0, -1.0, 0.0, 0.0, -1.0, 0.0, 0.0, 0.0, -1.0, 1.129e-08, 0.0, -1.0, 1.129e-08, 0.0, -1.0, 1.129e-08, 0.0, 0.0, 1.0, 0.0, 0.0, 1.0, 0.0, 0.0, 1.0, 0.0, 1.0, 1.129e-08, 0.0, 1.0, 1.129e-08, 0.0, 1.0, 1.129e-08, 1.0, 0.0, 0.0, 1.0, 0.0, 0.0, 1.0, 0.0, 0.0])] * 3)])
me_cube_001 = bpy.data.meshes.new('Cube.001')
me_cube_001.from_pydata([(-0.025, -0.055, -0.21), (-0.025, -0.1, -0.165), (-0.07, -0.055, -0.165), (-0.025, -0.1, 0.165), (-0.025, -0.055, 0.21), (-0.07, -0.055, 0.165), (-0.025, 0.055, -0.21), (-0.07, 0.055, -0.165), (-0.025, 0.1, -0.165), (-0.025, 0.055, 0.21), (-0.025, 0.1, 0.165), (-0.07, 0.055, 0.165), (0.025, -0.055, -0.21), (0.07, -0.055, -0.165), (0.025, -0.1, -0.165), (0.025, -0.055, 0.21), (0.025, -0.1, 0.165), (0.07, -0.055, 0.165), (0.025, 0.055, -0.21), (0.025, 0.1, -0.165), (0.07, 0.055, -0.165), (0.025, 0.055, 0.21), (0.07, 0.055, 0.165), (0.025, 0.1, 0.165)], [], [(0, 1, 2), (3, 4, 5), (6, 7, 8), (9, 10, 11), (12, 13, 14), (15, 16, 17), (18, 19, 20), (21, 22, 23), (0, 7, 6), (3, 2, 1), (9, 5, 4), (8, 11, 10), (6, 19, 18), (21, 10, 9), (20, 23, 22), (18, 13, 12), (15, 22, 21), (14, 17, 16), (12, 1, 0), (4, 16, 15), (18, 0, 6), (5, 7, 2), (16, 1, 14), (9, 15, 21), (10, 19, 8), (22, 13, 20), (0, 2, 7), (3, 5, 2), (9, 11, 5), (8, 7, 11), (6, 8, 19), (21, 23, 10), (20, 19, 23), (18, 20, 13), (15, 17, 22), (14, 13, 17), (12, 14, 1), (4, 3, 16), (18, 12, 0), (5, 11, 7), (16, 3, 1), (9, 4, 15), (10, 23, 19), (22, 17, 13)])
_uv = me_cube_001.uv_layers.new(name='UVMap')
_uv.uv.foreach_set('vector', [0.2054, 0.6938, 0.2054, 0.75, 0.125, 0.6937, 0.5982, 0.0, 0.625, 0.05625, 0.5982, 0.05625, 0.2054, 0.5563, 0.125, 0.5562, 0.2054, 0.5, 0.625, 0.2393, 0.5982, 0.3103, 0.5982, 0.1937, 0.2946, 0.6938, 0.3951, 0.6938, 0.3482, 0.7902, 0.6652, 0.7621, 0.5982, 0.8304, 0.5982, 0.7078, 0.2946, 0.5563, 0.3482, 0.4598, 0.3951, 0.5562, 0.6652, 0.4879, 0.5982, 0.5422, 0.5982, 0.4196, 0.2054, 0.6938, 0.125, 0.5562, 0.2054, 0.5563, 0.5982, 0.0, 0.4018, 0.05625, 0.4018, 0.0, 0.625, 0.2393, 0.5982, 0.05625, 0.625, 0.05625, 0.4018, 0.3304, 0.5982, 0.1937, 0.5982, 0.3103, 0.2054, 0.5563, 0.3482, 0.4598, 0.2946, 0.5563, 0.6652, 0.4879, 0.5982, 0.3103, 0.625, 0.2393, 0.3951, 0.5562, 0.5982, 0.4196, 0.5982, 0.5422, 0.2946, 0.5563, 0.3951, 0.6938, 0.2946, 0.6938, 0.6652, 0.7621, 0.5982, 0.5422, 0.6652, 0.4879, 0.3482, 0.7902, 0.5982, 0.7078, 0.5982, 0.8304, 0.2946, 0.6938, 0.2054, 0.75, 0.2054, 0.6938, 0.625, 0.9196, 0.5982, 0.8304, 0.6652, 0.7621, 0.2946, 0.5563, 0.2054, 0.6938, 0.2054, 0.5563, 0.5982, 0.05625, 0.4018, 0.1937, 0.4018, 0.05625, 0.5982, 0.8304, 0.4018, 0.9196, 0.3482, 0.7902, 0.7946, 0.5563, 0.6652, 0.7621, 0.6652, 0.4879, 0.5982, 0.3103, 0.3482, 0.4598, 0.4018, 0.3304, 0.5982, 0.5422, 0.3951, 0.6938, 0.3951, 0.5562, 0.2054, 0.6938, 0.125, 0.6937, 0.125, 0.5562, 0.5982, 0.0, 0.5982, 0.05625, 0.4018, 0.05625, 0.625, 0.2393, 0.5982, 0.1937, 0.5982, 0.05625, 0.4018, 0.3304, 0.4018, 0.1937, 0.5982, 0.1937, 0.2054, 0.5563, 0.2054, 0.5, 0.3482, 0.4598, 0.6652, 0.4879, 0.5982, 0.4196, 0.5982, 0.3103, 0.3951, 0.5562, 0.3482, 0.4598, 0.5982, 0.4196, 0.2946, 0.5563, 0.3951, 0.5562, 0.3951, 0.6938, 0.6652, 0.7621, 0.5982, 0.7078, 0.5982, 0.5422, 0.3482, 0.7902, 0.3951, 0.6938, 0.5982, 0.7078, 0.2946, 0.6938, 0.3482, 0.7902, 0.2054, 0.75, 0.625, 0.9196, 0.5982, 0.9196, 0.5982, 0.8304, 0.2946, 0.5563, 0.2946, 0.6938, 0.2054, 0.6938, 0.5982, 0.05625, 0.5982, 0.1937, 0.4018, 0.1937, 0.5982, 0.8304, 0.5982, 0.9196, 0.4018, 0.9196, 0.7946, 0.5563, 0.7946, 0.6938, 0.6652, 0.7621, 0.5982, 0.3103, 0.5982, 0.4196, 0.3482, 0.4598, 0.5982, 0.5422, 0.5982, 0.7078, 0.3951, 0.6938])
me_cube_001.materials.append(mat_mat_hazard)
me_cube_001.update()
me_cube_001.normals_split_custom_set([tuple(v) for v in zip(*[iter([-0.5774, -0.5774, -0.5774, -0.5774, -0.5774, -0.5774, -0.5774, -0.5774, -0.5774, -0.5774, -0.5774, 0.5774, -0.5774, -0.5774, 0.5774, -0.5774, -0.5774, 0.5774, -0.5774, 0.5774, -0.5774, -0.5774, 0.5774, -0.5774, -0.5774, 0.5774, -0.5774, -0.5774, 0.5774, 0.5774, -0.5774, 0.5774, 0.5774, -0.5774, 0.5774, 0.5774, 0.5774, -0.5774, -0.5774, 0.5774, -0.5774, -0.5774, 0.5774, -0.5774, -0.5774, 0.5774, -0.5774, 0.5774, 0.5774, -0.5774, 0.5774, 0.5774, -0.5774, 0.5774, 0.5774, 0.5774, -0.5774, 0.5774, 0.5774, -0.5774, 0.5774, 0.5774, -0.5774, 0.5774, 0.5774, 0.5774, 0.5774, 0.5774, 0.5774, 0.5774, 0.5774, 0.5774, -0.7071, 0.0, -0.7071, -0.7071, 0.0, -0.7071, -0.7071, 0.0, -0.7071, -0.7071, -0.7071, 2.217e-08, -0.7071, -0.7071, 2.217e-08, -0.7071, -0.7071, 2.217e-08, -0.7071, 0.0, 0.7071, -0.7071, 0.0, 0.7071, -0.7071, 0.0, 0.7071, -0.7071, 0.7071, -2.217e-08, -0.7071, 0.7071, -2.217e-08, -0.7071, 0.7071, -2.217e-08, 0.0, 0.7071, -0.7071, 0.0, 0.7071, -0.7071, 0.0, 0.7071, -0.7071, 0.0, 0.7071, 0.7071, 0.0, 0.7071, 0.7071, 0.0, 0.7071, 0.7071, 0.7071, 0.7071, 0.0, 0.7071, 0.7071, 0.0, 0.7071, 0.7071, 0.0, 0.7071, 0.0, -0.7071, 0.7071, 0.0, -0.7071, 0.7071, 0.0, -0.7071, 0.7071, 0.0, 0.7071, 0.7071, 0.0, 0.7071, 0.7071, 0.0, 0.7071, 0.7071, -0.7071, -2.217e-08, 0.7071, -0.7071, -2.217e-08, 0.7071, -0.7071, -2.217e-08, 0.0, -0.7071, -0.7071, 0.0, -0.7071, -0.7071, 0.0, -0.7071, -0.7071, 0.0, -0.7071, 0.7071, 0.0, -0.7071, 0.7071, 0.0, -0.7071, 0.7071, 0.0, 0.0, -1.0, 0.0, 0.0, -1.0, 0.0, 0.0, -1.0, -1.0, 0.0, 0.0, -1.0, 0.0, 0.0, -1.0, 0.0, 0.0, 0.0, -1.0, 0.0, 0.0, -1.0, 0.0, 0.0, -1.0, 0.0, 0.0, 0.0, 1.0, 0.0, 0.0, 1.0, 0.0, 0.0, 1.0, 0.0, 1.0, 0.0, 0.0, 1.0, 0.0, 0.0, 1.0, 0.0, 1.0, 0.0, 0.0, 1.0, 0.0, 0.0, 1.0, 0.0, 0.0, -0.7071, 0.0, -0.7071, -0.7071, 0.0, -0.7071, -0.7071, 0.0, -0.7071, -0.7071, -0.7071, 0.0, -0.7071, -0.7071, 0.0, -0.7071, -0.7071, 0.0, -0.7071, 0.0, 0.7071, -0.7071, 0.0, 0.7071, -0.7071, 0.0, 0.7071, -0.7071, 0.7071, 0.0, -0.7071, 0.7071, 0.0, -0.7071, 0.7071, 0.0, 0.0, 0.7071, -0.7071, 0.0, 0.7071, -0.7071, 0.0, 0.7071, -0.7071, 0.0, 0.7071, 0.7071, 0.0, 0.7071, 0.7071, 0.0, 0.7071, 0.7071, 0.7071, 0.7071, 1.33e-08, 0.7071, 0.7071, 1.33e-08, 0.7071, 0.7071, 1.33e-08, 0.7071, 0.0, -0.7071, 0.7071, 0.0, -0.7071, 0.7071, 0.0, -0.7071, 0.7071, 0.0, 0.7071, 0.7071, 0.0, 0.7071, 0.7071, 0.0, 0.7071, 0.7071, -0.7071, 0.0, 0.7071, -0.7071, 0.0, 0.7071, -0.7071, 0.0, 0.0, -0.7071, -0.7071, 0.0, -0.7071, -0.7071, 0.0, -0.7071, -0.7071, 0.0, -0.7071, 0.7071, 0.0, -0.7071, 0.7071, 0.0, -0.7071, 0.7071, 0.0, 0.0, -1.0, 0.0, 0.0, -1.0, 0.0, 0.0, -1.0, -1.0, 0.0, 0.0, -1.0, 0.0, 0.0, -1.0, 0.0, 0.0, 0.0, -1.0, 1.129e-08, 0.0, -1.0, 1.129e-08, 0.0, -1.0, 1.129e-08, 0.0, 0.0, 1.0, 0.0, 0.0, 1.0, 0.0, 0.0, 1.0, 0.0, 1.0, 1.129e-08, 0.0, 1.0, 1.129e-08, 0.0, 1.0, 1.129e-08, 1.0, 0.0, 0.0, 1.0, 0.0, 0.0, 1.0, 0.0, 0.0])] * 3)])
me_cube_002 = bpy.data.meshes.new('Cube.002')
me_cube_002.from_pydata([(-0.165, -0.055, -0.07), (-0.165, -0.1, -0.025), (-0.21, -0.055, -0.025), (-0.165, -0.1, 0.025), (-0.165, -0.055, 0.07), (-0.21, -0.055, 0.025), (-0.165, 0.055, -0.07), (-0.21, 0.055, -0.025), (-0.165, 0.1, -0.025), (-0.165, 0.055, 0.07), (-0.165, 0.1, 0.025), (-0.21, 0.055, 0.025), (0.165, -0.055, -0.07), (0.21, -0.055, -0.025), (0.165, -0.1, -0.025), (0.165, -0.055, 0.07), (0.165, -0.1, 0.025), (0.21, -0.055, 0.025), (0.165, 0.055, -0.07), (0.165, 0.1, -0.025), (0.21, 0.055, -0.025), (0.165, 0.055, 0.07), (0.21, 0.055, 0.025), (0.165, 0.1, 0.025)], [], [(0, 1, 2), (3, 4, 5), (6, 7, 8), (9, 10, 11), (12, 13, 14), (15, 16, 17), (18, 19, 20), (21, 22, 23), (0, 7, 6), (1, 5, 2), (9, 5, 4), (10, 7, 11), (6, 19, 18), (21, 10, 9), (22, 19, 23), (18, 13, 12), (15, 22, 21), (16, 13, 17), (12, 1, 0), (4, 16, 15), (18, 0, 6), (5, 7, 2), (16, 1, 14), (9, 15, 21), (10, 19, 8), (22, 13, 20), (0, 2, 7), (1, 3, 5), (9, 11, 5), (10, 8, 7), (6, 8, 19), (21, 23, 10), (22, 20, 19), (18, 20, 13), (15, 17, 22), (16, 14, 13), (12, 14, 1), (4, 3, 16), (18, 12, 0), (5, 11, 7), (16, 3, 1), (9, 4, 15), (10, 23, 19), (22, 17, 13)])
_uv = me_cube_002.uv_layers.new(name='UVMap')
_uv.uv.foreach_set('vector', [0.1518, 0.6938, 0.1518, 0.75, 0.125, 0.6937, 0.5446, 0.0, 0.625, 0.05625, 0.5446, 0.05625, 0.1518, 0.5562, 0.125, 0.5562, 0.1518, 0.5, 0.625, 0.2214, 0.5446, 0.2701, 0.5446, 0.1937, 0.3482, 0.6938, 0.4353, 0.6938, 0.4018, 0.7634, 0.6384, 0.7353, 0.5446, 0.7768, 0.5446, 0.7078, 0.3482, 0.5562, 0.4018, 0.4866, 0.4353, 0.5562, 0.6384, 0.5147, 0.5446, 0.5422, 0.5446, 0.4732, 0.1518, 0.6938, 0.125, 0.5562, 0.1518, 0.5562, 0.4554, 0.0, 0.5446, 0.05625, 0.4554, 0.05625, 0.625, 0.2214, 0.5446, 0.05625, 0.625, 0.05625, 0.5446, 0.2701, 0.4554, 0.1937, 0.5446, 0.1937, 0.1518, 0.5562, 0.4018, 0.4866, 0.3482, 0.5562, 0.6384, 0.5147, 0.5446, 0.2701, 0.625, 0.2214, 0.5446, 0.5422, 0.4018, 0.4866, 0.5446, 0.4732, 0.3482, 0.5562, 0.4353, 0.6938, 0.3482, 0.6938, 0.6384, 0.7353, 0.5446, 0.5422, 0.6384, 0.5147, 0.5446, 0.7768, 0.4353, 0.6938, 0.5446, 0.7078, 0.3482, 0.6938, 0.1518, 0.75, 0.1518, 0.6938, 0.625, 0.9732, 0.5446, 0.7768, 0.6384, 0.7353, 0.3482, 0.5562, 0.1518, 0.6938, 0.1518, 0.5562, 0.5446, 0.05625, 0.4554, 0.1937, 0.4554, 0.05625, 0.5446, 0.7768, 0.4554, 0.9732, 0.4018, 0.7634, 0.8482, 0.5562, 0.6384, 0.7353, 0.6384, 0.5147, 0.5446, 0.2701, 0.4018, 0.4866, 0.4554, 0.2768, 0.5446, 0.5422, 0.4353, 0.6938, 0.4353, 0.5562, 0.1518, 0.6938, 0.125, 0.6937, 0.125, 0.5562, 0.4554, 0.0, 0.5446, 0.0, 0.5446, 0.05625, 0.625, 0.2214, 0.5446, 0.1937, 0.5446, 0.05625, 0.5446, 0.2701, 0.4554, 0.2768, 0.4554, 0.1937, 0.1518, 0.5562, 0.1518, 0.5, 0.4018, 0.4866, 0.6384, 0.5147, 0.5446, 0.4732, 0.5446, 0.2701, 0.5446, 0.5422, 0.4353, 0.5562, 0.4018, 0.4866, 0.3482, 0.5562, 0.4353, 0.5562, 0.4353, 0.6938, 0.6384, 0.7353, 0.5446, 0.7078, 0.5446, 0.5422, 0.5446, 0.7768, 0.4018, 0.7634, 0.4353, 0.6938, 0.3482, 0.6938, 0.4018, 0.7634, 0.1518, 0.75, 0.625, 0.9732, 0.5446, 0.9732, 0.5446, 0.7768, 0.3482, 0.5562, 0.3482, 0.6938, 0.1518, 0.6938, 0.5446, 0.05625, 0.5446, 0.1937, 0.4554, 0.1937, 0.5446, 0.7768, 0.5446, 0.9732, 0.4554, 0.9732, 0.8482, 0.5562, 0.8482, 0.6938, 0.6384, 0.7353, 0.5446, 0.2701, 0.5446, 0.4732, 0.4018, 0.4866, 0.5446, 0.5422, 0.5446, 0.7078, 0.4353, 0.6938])
me_cube_002.materials.append(mat_mat_hazard)
me_cube_002.update()
me_cube_002.normals_split_custom_set([tuple(v) for v in zip(*[iter([-0.5774, -0.5774, -0.5774, -0.5774, -0.5774, -0.5774, -0.5774, -0.5774, -0.5774, -0.5774, -0.5774, 0.5774, -0.5774, -0.5774, 0.5774, -0.5774, -0.5774, 0.5774, -0.5774, 0.5774, -0.5774, -0.5774, 0.5774, -0.5774, -0.5774, 0.5774, -0.5774, -0.5774, 0.5774, 0.5774, -0.5774, 0.5774, 0.5774, -0.5774, 0.5774, 0.5774, 0.5774, -0.5774, -0.5774, 0.5774, -0.5774, -0.5774, 0.5774, -0.5774, -0.5774, 0.5774, -0.5774, 0.5774, 0.5774, -0.5774, 0.5774, 0.5774, -0.5774, 0.5774, 0.5774, 0.5774, -0.5774, 0.5774, 0.5774, -0.5774, 0.5774, 0.5774, -0.5774, 0.5774, 0.5774, 0.5774, 0.5774, 0.5774, 0.5774, 0.5774, 0.5774, 0.5774, -0.7071, 0.0, -0.7071, -0.7071, 0.0, -0.7071, -0.7071, 0.0, -0.7071, -0.7071, -0.7071, 0.0, -0.7071, -0.7071, 0.0, -0.7071, -0.7071, 0.0, -0.7071, 0.0, 0.7071, -0.7071, 0.0, 0.7071, -0.7071, 0.0, 0.7071, -0.7071, 0.7071, 0.0, -0.7071, 0.7071, 0.0, -0.7071, 0.7071, 0.0, 0.0, 0.7071, -0.7071, 0.0, 0.7071, -0.7071, 0.0, 0.7071, -0.7071, 0.0, 0.7071, 0.7071, 0.0, 0.7071, 0.7071, 0.0, 0.7071, 0.7071, 0.7071, 0.7071, 0.0, 0.7071, 0.7071, 0.0, 0.7071, 0.7071, 0.0, 0.7071, 0.0, -0.7071, 0.7071, 0.0, -0.7071, 0.7071, 0.0, -0.7071, 0.7071, 0.0, 0.7071, 0.7071, 0.0, 0.7071, 0.7071, 0.0, 0.7071, 0.7071, -0.7071, 0.0, 0.7071, -0.7071, 0.0, 0.7071, -0.7071, 0.0, 0.0, -0.7071, -0.7071, 0.0, -0.7071, -0.7071, 0.0, -0.7071, -0.7071, 0.0, -0.7071, 0.7071, 0.0, -0.7071, 0.7071, 0.0, -0.7071, 0.7071, 0.0, 0.0, -1.0, 0.0, 0.0, -1.0, 0.0, 0.0, -1.0, -1.0, 0.0, 0.0, -1.0, 0.0, 0.0, -1.0, 0.0, 0.0, 0.0, -1.0, 0.0, 0.0, -1.0, 0.0, 0.0, -1.0, 0.0, 0.0, 0.0, 1.0, 0.0, 0.0, 1.0, 0.0, 0.0, 1.0, 0.0, 1.0, 0.0, 0.0, 1.0, 0.0, 0.0, 1.0, 0.0, 1.0, 0.0, 0.0, 1.0, 0.0, 0.0, 1.0, 0.0, 0.0, -0.7071, 0.0, -0.7071, -0.7071, 0.0, -0.7071, -0.7071, 0.0, -0.7071, -0.7071, -0.7071, 0.0, -0.7071, -0.7071, 0.0, -0.7071, -0.7071, 0.0, -0.7071, 0.0, 0.7071, -0.7071, 0.0, 0.7071, -0.7071, 0.0, 0.7071, -0.7071, 0.7071, 0.0, -0.7071, 0.7071, 0.0, -0.7071, 0.7071, 0.0, 2.217e-08, 0.7071, -0.7071, 2.217e-08, 0.7071, -0.7071, 2.217e-08, 0.7071, -0.7071, -2.217e-08, 0.7071, 0.7071, -2.217e-08, 0.7071, 0.7071, -2.217e-08, 0.7071, 0.7071, 0.7071, 0.7071, 0.0, 0.7071, 0.7071, 0.0, 0.7071, 0.7071, 0.0, 0.7071, 0.0, -0.7071, 0.7071, 0.0, -0.7071, 0.7071, 0.0, -0.7071, 0.7071, 0.0, 0.7071, 0.7071, 0.0, 0.7071, 0.7071, 0.0, 0.7071, 0.7071, -0.7071, 0.0, 0.7071, -0.7071, 0.0, 0.7071, -0.7071, 0.0, -2.217e-08, -0.7071, -0.7071, -2.217e-08, -0.7071, -0.7071, -2.217e-08, -0.7071, -0.7071, 2.217e-08, -0.7071, 0.7071, 2.217e-08, -0.7071, 0.7071, 2.217e-08, -0.7071, 0.7071, 0.0, 0.0, -1.0, 0.0, 0.0, -1.0, 0.0, 0.0, -1.0, -1.0, 0.0, 0.0, -1.0, 0.0, 0.0, -1.0, 0.0, 0.0, 0.0, -1.0, 0.0, 0.0, -1.0, 0.0, 0.0, -1.0, 0.0, 0.0, 0.0, 1.0, 0.0, 0.0, 1.0, 0.0, 0.0, 1.0, 0.0, 1.0, 0.0, 0.0, 1.0, 0.0, 0.0, 1.0, 0.0, 1.0, 0.0, 0.0, 1.0, 0.0, 0.0, 1.0, 0.0, 0.0])] * 3)])
me_cube_003 = bpy.data.meshes.new('Cube.003')
me_cube_003.from_pydata([(-0.05, -0.08, -0.05), (-0.05, -0.105, -0.025), (-0.075, -0.08, -0.025), (-0.05, -0.105, 0.025), (-0.05, -0.08, 0.05), (-0.075, -0.08, 0.025), (-0.05, 0.08, -0.05), (-0.075, 0.08, -0.025), (-0.05, 0.105, -0.025), (-0.05, 0.08, 0.05), (-0.05, 0.105, 0.025), (-0.075, 0.08, 0.025), (0.05, -0.08, -0.05), (0.075, -0.08, -0.025), (0.05, -0.105, -0.025), (0.05, -0.08, 0.05), (0.05, -0.105, 0.025), (0.075, -0.08, 0.025), (0.05, 0.08, -0.05), (0.05, 0.105, -0.025), (0.075, 0.08, -0.025), (0.05, 0.08, 0.05), (0.075, 0.08, 0.025), (0.05, 0.105, 0.025)], [], [(0, 1, 2), (3, 4, 5), (6, 7, 8), (9, 10, 11), (12, 13, 14), (15, 16, 17), (18, 19, 20), (21, 22, 23), (0, 7, 6), (3, 2, 1), (9, 5, 4), (8, 11, 10), (6, 19, 18), (21, 10, 9), (20, 23, 22), (18, 13, 12), (15, 22, 21), (14, 17, 16), (12, 1, 0), (4, 16, 15), (18, 0, 6), (5, 7, 2), (16, 1, 14), (9, 15, 21), (10, 19, 8), (22, 13, 20), (0, 2, 7), (3, 5, 2), (9, 11, 5), (8, 7, 11), (6, 8, 19), (21, 23, 10), (20, 19, 23), (18, 20, 13), (15, 17, 22), (14, 13, 17), (12, 14, 1), (4, 3, 16), (18, 12, 0), (5, 11, 7), (16, 3, 1), (9, 4, 15), (10, 23, 19), (22, 17, 13)])
_uv = me_cube_003.uv_layers.new(name='UVMap')
_uv.uv.foreach_set('vector', [0.1667, 0.7202, 0.1667, 0.75, 0.125, 0.7202, 0.5625, 0.0, 0.625, 0.02976, 0.5625, 0.02976, 0.1667, 0.5298, 0.125, 0.5298, 0.1667, 0.5, 0.625, 0.244, 0.5625, 0.2812, 0.5625, 0.2202, 0.3333, 0.7202, 0.4219, 0.7202, 0.3854, 0.7708, 0.6458, 0.756, 0.5625, 0.7917, 0.5625, 0.7277, 0.3333, 0.5298, 0.3854, 0.4792, 0.4219, 0.5298, 0.6458, 0.494, 0.5625, 0.5223, 0.5625, 0.4583, 0.1667, 0.7202, 0.125, 0.5298, 0.1667, 0.5298, 0.5625, 0.0, 0.4375, 0.02976, 0.4375, 0.0, 0.625, 0.244, 0.5625, 0.02976, 0.625, 0.02976, 0.4375, 0.2917, 0.5625, 0.2202, 0.5625, 0.2812, 0.1667, 0.5298, 0.3854, 0.4792, 0.3333, 0.5298, 0.6458, 0.494, 0.5625, 0.2812, 0.625, 0.244, 0.4219, 0.5298, 0.5625, 0.4583, 0.5625, 0.5223, 0.3333, 0.5298, 0.4219, 0.7202, 0.3333, 0.7202, 0.6458, 0.756, 0.5625, 0.5223, 0.6458, 0.494, 0.3854, 0.7708, 0.5625, 0.7277, 0.5625, 0.7917, 0.3333, 0.7202, 0.1667, 0.75, 0.1667, 0.7202, 0.625, 0.9583, 0.5625, 0.7917, 0.6458, 0.756, 0.3333, 0.5298, 0.1667, 0.7202, 0.1667, 0.5298, 0.5625, 0.02976, 0.4375, 0.2202, 0.4375, 0.02976, 0.5625, 0.7917, 0.4375, 0.9583, 0.3854, 0.7708, 0.8333, 0.5298, 0.6458, 0.756, 0.6458, 0.494, 0.5625, 0.2812, 0.3854, 0.4792, 0.4375, 0.2917, 0.5625, 0.5223, 0.4219, 0.7202, 0.4219, 0.5298, 0.1667, 0.7202, 0.125, 0.7202, 0.125, 0.5298, 0.5625, 0.0, 0.5625, 0.02976, 0.4375, 0.02976, 0.625, 0.244, 0.5625, 0.2202, 0.5625, 0.02976, 0.4375, 0.2917, 0.4375, 0.2202, 0.5625, 0.2202, 0.1667, 0.5298, 0.1667, 0.5, 0.3854, 0.4792, 0.6458, 0.494, 0.5625, 0.4583, 0.5625, 0.2812, 0.4219, 0.5298, 0.3854, 0.4792, 0.5625, 0.4583, 0.3333, 0.5298, 0.4219, 0.5298, 0.4219, 0.7202, 0.6458, 0.756, 0.5625, 0.7277, 0.5625, 0.5223, 0.3854, 0.7708, 0.4219, 0.7202, 0.5625, 0.7277, 0.3333, 0.7202, 0.3854, 0.7708, 0.1667, 0.75, 0.625, 0.9583, 0.5625, 0.9583, 0.5625, 0.7917, 0.3333, 0.5298, 0.3333, 0.7202, 0.1667, 0.7202, 0.5625, 0.02976, 0.5625, 0.2202, 0.4375, 0.2202, 0.5625, 0.7917, 0.5625, 0.9583, 0.4375, 0.9583, 0.8333, 0.5298, 0.8333, 0.7202, 0.6458, 0.756, 0.5625, 0.2812, 0.5625, 0.4583, 0.3854, 0.4792, 0.5625, 0.5223, 0.5625, 0.7277, 0.4219, 0.7202])
me_cube_003.materials.append(mat_mat_ironlight)
me_cube_003.update()
me_cube_003.normals_split_custom_set([tuple(v) for v in zip(*[iter([-0.5774, -0.5774, -0.5774, -0.5774, -0.5774, -0.5774, -0.5774, -0.5774, -0.5774, -0.5774, -0.5774, 0.5774, -0.5774, -0.5774, 0.5774, -0.5774, -0.5774, 0.5774, -0.5774, 0.5774, -0.5774, -0.5774, 0.5774, -0.5774, -0.5774, 0.5774, -0.5774, -0.5774, 0.5774, 0.5774, -0.5774, 0.5774, 0.5774, -0.5774, 0.5774, 0.5774, 0.5774, -0.5774, -0.5774, 0.5774, -0.5774, -0.5774, 0.5774, -0.5774, -0.5774, 0.5774, -0.5774, 0.5774, 0.5774, -0.5774, 0.5774, 0.5774, -0.5774, 0.5774, 0.5774, 0.5774, -0.5774, 0.5774, 0.5774, -0.5774, 0.5774, 0.5774, -0.5774, 0.5774, 0.5774, 0.5774, 0.5774, 0.5774, 0.5774, 0.5774, 0.5774, 0.5774, -0.7071, 0.0, -0.7071, -0.7071, 0.0, -0.7071, -0.7071, 0.0, -0.7071, -0.7071, -0.7071, 0.0, -0.7071, -0.7071, 0.0, -0.7071, -0.7071, 0.0, -0.7071, 0.0, 0.7071, -0.7071, 0.0, 0.7071, -0.7071, 0.0, 0.7071, -0.7071, 0.7071, 0.0, -0.7071, 0.7071, 0.0, -0.7071, 0.7071, 0.0, 0.0, 0.7071, -0.7071, 0.0, 0.7071, -0.7071, 0.0, 0.7071, -0.7071, 0.0, 0.7071, 0.7071, 0.0, 0.7071, 0.7071, 0.0, 0.7071, 0.7071, 0.7071, 0.7071, 0.0, 0.7071, 0.7071, 0.0, 0.7071, 0.7071, 0.0, 0.7071, 0.0, -0.7071, 0.7071, 0.0, -0.7071, 0.7071, 0.0, -0.7071, 0.7071, 0.0, 0.7071, 0.7071, 0.0, 0.7071, 0.7071, 0.0, 0.7071, 0.7071, -0.7071, 0.0, 0.7071, -0.7071, 0.0, 0.7071, -0.7071, 0.0, 0.0, -0.7071, -0.7071, 0.0, -0.7071, -0.7071, 0.0, -0.7071, -0.7071, 0.0, -0.7071, 0.7071, 0.0, -0.7071, 0.7071, 0.0, -0.7071, 0.7071, 0.0, 0.0, -1.0, 0.0, 0.0, -1.0, 0.0, 0.0, -1.0, -1.0, 0.0, 0.0, -1.0, 0.0, 0.0, -1.0, 0.0, 0.0, 0.0, -1.0, 3.725e-07, 0.0, -1.0, 3.725e-07, 0.0, -1.0, 3.725e-07, 0.0, 0.0, 1.0, 0.0, 0.0, 1.0, 0.0, 0.0, 1.0, 0.0, 1.0, 3.725e-07, 0.0, 1.0, 3.725e-07, 0.0, 1.0, 3.725e-07, 1.0, 0.0, 0.0, 1.0, 0.0, 0.0, 1.0, 0.0, 0.0, -0.7071, 0.0, -0.7071, -0.7071, 0.0, -0.7071, -0.7071, 0.0, -0.7071, -0.7071, -0.7071, 0.0, -0.7071, -0.7071, 0.0, -0.7071, -0.7071, 0.0, -0.7071, 0.0, 0.7071, -0.7071, 0.0, 0.7071, -0.7071, 0.0, 0.7071, -0.7071, 0.7071, 0.0, -0.7071, 0.7071, 0.0, -0.7071, 0.7071, 0.0, 0.0, 0.7071, -0.7071, 0.0, 0.7071, -0.7071, 0.0, 0.7071, -0.7071, 0.0, 0.7071, 0.7071, 0.0, 0.7071, 0.7071, 0.0, 0.7071, 0.7071, 0.7071, 0.7071, 8.429e-08, 0.7071, 0.7071, 8.429e-08, 0.7071, 0.7071, 8.429e-08, 0.7071, 0.0, -0.7071, 0.7071, 0.0, -0.7071, 0.7071, 0.0, -0.7071, 0.7071, 0.0, 0.7071, 0.7071, 0.0, 0.7071, 0.7071, 0.0, 0.7071, 0.7071, -0.7071, 0.0, 0.7071, -0.7071, 0.0, 0.7071, -0.7071, 0.0, 0.0, -0.7071, -0.7071, 0.0, -0.7071, -0.7071, 0.0, -0.7071, -0.7071, 0.0, -0.7071, 0.7071, 0.0, -0.7071, 0.7071, 0.0, -0.7071, 0.7071, 0.0, 0.0, -1.0, 0.0, 0.0, -1.0, 0.0, 0.0, -1.0, -1.0, 0.0, 0.0, -1.0, 0.0, 0.0, -1.0, 0.0, 0.0, 0.0, -1.0, -2.161e-07, 0.0, -1.0, -2.161e-07, 0.0, -1.0, -2.161e-07, 0.0, 0.0, 1.0, 0.0, 0.0, 1.0, 0.0, 0.0, 1.0, 0.0, 1.0, -2.161e-07, 0.0, 1.0, -2.161e-07, 0.0, 1.0, -2.161e-07, 1.0, 0.0, 0.0, 1.0, 0.0, 0.0, 1.0, 0.0, 0.0])] * 3)])
me_cube_004 = bpy.data.meshes.new('Cube.004')
me_cube_004.from_pydata([(-0.05, -0.08, -0.05), (-0.05, -0.105, -0.025), (-0.075, -0.08, -0.025), (-0.05, -0.105, 0.025), (-0.05, -0.08, 0.05), (-0.075, -0.08, 0.025), (-0.05, 0.08, -0.05), (-0.075, 0.08, -0.025), (-0.05, 0.105, -0.025), (-0.05, 0.08, 0.05), (-0.05, 0.105, 0.025), (-0.075, 0.08, 0.025), (0.05, -0.08, -0.05), (0.075, -0.08, -0.025), (0.05, -0.105, -0.025), (0.05, -0.08, 0.05), (0.05, -0.105, 0.025), (0.075, -0.08, 0.025), (0.05, 0.08, -0.05), (0.05, 0.105, -0.025), (0.075, 0.08, -0.025), (0.05, 0.08, 0.05), (0.075, 0.08, 0.025), (0.05, 0.105, 0.025)], [], [(0, 1, 2), (3, 4, 5), (6, 7, 8), (9, 10, 11), (12, 13, 14), (15, 16, 17), (18, 19, 20), (21, 22, 23), (0, 7, 6), (3, 2, 1), (9, 5, 4), (8, 11, 10), (6, 19, 18), (21, 10, 9), (20, 23, 22), (18, 13, 12), (15, 22, 21), (14, 17, 16), (12, 1, 0), (4, 16, 15), (18, 0, 6), (5, 7, 2), (16, 1, 14), (9, 15, 21), (10, 19, 8), (22, 13, 20), (0, 2, 7), (3, 5, 2), (9, 11, 5), (8, 7, 11), (6, 8, 19), (21, 23, 10), (20, 19, 23), (18, 20, 13), (15, 17, 22), (14, 13, 17), (12, 14, 1), (4, 3, 16), (18, 12, 0), (5, 11, 7), (16, 3, 1), (9, 4, 15), (10, 23, 19), (22, 17, 13)])
_uv = me_cube_004.uv_layers.new(name='UVMap')
_uv.uv.foreach_set('vector', [0.1667, 0.7202, 0.1667, 0.75, 0.125, 0.7202, 0.5625, 0.0, 0.625, 0.02976, 0.5625, 0.02976, 0.1667, 0.5298, 0.125, 0.5298, 0.1667, 0.5, 0.625, 0.244, 0.5625, 0.2812, 0.5625, 0.2202, 0.3333, 0.7202, 0.4219, 0.7202, 0.3854, 0.7708, 0.6458, 0.756, 0.5625, 0.7917, 0.5625, 0.7277, 0.3333, 0.5298, 0.3854, 0.4792, 0.4219, 0.5298, 0.6458, 0.494, 0.5625, 0.5223, 0.5625, 0.4583, 0.1667, 0.7202, 0.125, 0.5298, 0.1667, 0.5298, 0.5625, 0.0, 0.4375, 0.02976, 0.4375, 0.0, 0.625, 0.244, 0.5625, 0.02976, 0.625, 0.02976, 0.4375, 0.2917, 0.5625, 0.2202, 0.5625, 0.2812, 0.1667, 0.5298, 0.3854, 0.4792, 0.3333, 0.5298, 0.6458, 0.494, 0.5625, 0.2812, 0.625, 0.244, 0.4219, 0.5298, 0.5625, 0.4583, 0.5625, 0.5223, 0.3333, 0.5298, 0.4219, 0.7202, 0.3333, 0.7202, 0.6458, 0.756, 0.5625, 0.5223, 0.6458, 0.494, 0.3854, 0.7708, 0.5625, 0.7277, 0.5625, 0.7917, 0.3333, 0.7202, 0.1667, 0.75, 0.1667, 0.7202, 0.625, 0.9583, 0.5625, 0.7917, 0.6458, 0.756, 0.3333, 0.5298, 0.1667, 0.7202, 0.1667, 0.5298, 0.5625, 0.02976, 0.4375, 0.2202, 0.4375, 0.02976, 0.5625, 0.7917, 0.4375, 0.9583, 0.3854, 0.7708, 0.8333, 0.5298, 0.6458, 0.756, 0.6458, 0.494, 0.5625, 0.2812, 0.3854, 0.4792, 0.4375, 0.2917, 0.5625, 0.5223, 0.4219, 0.7202, 0.4219, 0.5298, 0.1667, 0.7202, 0.125, 0.7202, 0.125, 0.5298, 0.5625, 0.0, 0.5625, 0.02976, 0.4375, 0.02976, 0.625, 0.244, 0.5625, 0.2202, 0.5625, 0.02976, 0.4375, 0.2917, 0.4375, 0.2202, 0.5625, 0.2202, 0.1667, 0.5298, 0.1667, 0.5, 0.3854, 0.4792, 0.6458, 0.494, 0.5625, 0.4583, 0.5625, 0.2812, 0.4219, 0.5298, 0.3854, 0.4792, 0.5625, 0.4583, 0.3333, 0.5298, 0.4219, 0.5298, 0.4219, 0.7202, 0.6458, 0.756, 0.5625, 0.7277, 0.5625, 0.5223, 0.3854, 0.7708, 0.4219, 0.7202, 0.5625, 0.7277, 0.3333, 0.7202, 0.3854, 0.7708, 0.1667, 0.75, 0.625, 0.9583, 0.5625, 0.9583, 0.5625, 0.7917, 0.3333, 0.5298, 0.3333, 0.7202, 0.1667, 0.7202, 0.5625, 0.02976, 0.5625, 0.2202, 0.4375, 0.2202, 0.5625, 0.7917, 0.5625, 0.9583, 0.4375, 0.9583, 0.8333, 0.5298, 0.8333, 0.7202, 0.6458, 0.756, 0.5625, 0.2812, 0.5625, 0.4583, 0.3854, 0.4792, 0.5625, 0.5223, 0.5625, 0.7277, 0.4219, 0.7202])
me_cube_004.materials.append(mat_mat_ironlight)
me_cube_004.update()
me_cube_004.normals_split_custom_set([tuple(v) for v in zip(*[iter([-0.5774, -0.5774, -0.5774, -0.5774, -0.5774, -0.5774, -0.5774, -0.5774, -0.5774, -0.5774, -0.5774, 0.5774, -0.5774, -0.5774, 0.5774, -0.5774, -0.5774, 0.5774, -0.5774, 0.5774, -0.5774, -0.5774, 0.5774, -0.5774, -0.5774, 0.5774, -0.5774, -0.5774, 0.5774, 0.5774, -0.5774, 0.5774, 0.5774, -0.5774, 0.5774, 0.5774, 0.5774, -0.5774, -0.5774, 0.5774, -0.5774, -0.5774, 0.5774, -0.5774, -0.5774, 0.5774, -0.5774, 0.5774, 0.5774, -0.5774, 0.5774, 0.5774, -0.5774, 0.5774, 0.5774, 0.5774, -0.5774, 0.5774, 0.5774, -0.5774, 0.5774, 0.5774, -0.5774, 0.5774, 0.5774, 0.5774, 0.5774, 0.5774, 0.5774, 0.5774, 0.5774, 0.5774, -0.7071, 0.0, -0.7071, -0.7071, 0.0, -0.7071, -0.7071, 0.0, -0.7071, -0.7071, -0.7071, 0.0, -0.7071, -0.7071, 0.0, -0.7071, -0.7071, 0.0, -0.7071, 0.0, 0.7071, -0.7071, 0.0, 0.7071, -0.7071, 0.0, 0.7071, -0.7071, 0.7071, 0.0, -0.7071, 0.7071, 0.0, -0.7071, 0.7071, 0.0, 0.0, 0.7071, -0.7071, 0.0, 0.7071, -0.7071, 0.0, 0.7071, -0.7071, 0.0, 0.7071, 0.7071, 0.0, 0.7071, 0.7071, 0.0, 0.7071, 0.7071, 0.7071, 0.7071, 0.0, 0.7071, 0.7071, 0.0, 0.7071, 0.7071, 0.0, 0.7071, 0.0, -0.7071, 0.7071, 0.0, -0.7071, 0.7071, 0.0, -0.7071, 0.7071, 0.0, 0.7071, 0.7071, 0.0, 0.7071, 0.7071, 0.0, 0.7071, 0.7071, -0.7071, 0.0, 0.7071, -0.7071, 0.0, 0.7071, -0.7071, 0.0, 0.0, -0.7071, -0.7071, 0.0, -0.7071, -0.7071, 0.0, -0.7071, -0.7071, 0.0, -0.7071, 0.7071, 0.0, -0.7071, 0.7071, 0.0, -0.7071, 0.7071, 0.0, 0.0, -1.0, 0.0, 0.0, -1.0, 0.0, 0.0, -1.0, -1.0, 0.0, 0.0, -1.0, 0.0, 0.0, -1.0, 0.0, 0.0, 0.0, -1.0, 3.725e-07, 0.0, -1.0, 3.725e-07, 0.0, -1.0, 3.725e-07, 0.0, 0.0, 1.0, 0.0, 0.0, 1.0, 0.0, 0.0, 1.0, 0.0, 1.0, 3.725e-07, 0.0, 1.0, 3.725e-07, 0.0, 1.0, 3.725e-07, 1.0, 0.0, 0.0, 1.0, 0.0, 0.0, 1.0, 0.0, 0.0, -0.7071, 0.0, -0.7071, -0.7071, 0.0, -0.7071, -0.7071, 0.0, -0.7071, -0.7071, -0.7071, 0.0, -0.7071, -0.7071, 0.0, -0.7071, -0.7071, 0.0, -0.7071, 0.0, 0.7071, -0.7071, 0.0, 0.7071, -0.7071, 0.0, 0.7071, -0.7071, 0.7071, 0.0, -0.7071, 0.7071, 0.0, -0.7071, 0.7071, 0.0, 0.0, 0.7071, -0.7071, 0.0, 0.7071, -0.7071, 0.0, 0.7071, -0.7071, 0.0, 0.7071, 0.7071, 0.0, 0.7071, 0.7071, 0.0, 0.7071, 0.7071, 0.7071, 0.7071, 8.429e-08, 0.7071, 0.7071, 8.429e-08, 0.7071, 0.7071, 8.429e-08, 0.7071, 0.0, -0.7071, 0.7071, 0.0, -0.7071, 0.7071, 0.0, -0.7071, 0.7071, 0.0, 0.7071, 0.7071, 0.0, 0.7071, 0.7071, 0.0, 0.7071, 0.7071, -0.7071, 0.0, 0.7071, -0.7071, 0.0, 0.7071, -0.7071, 0.0, 0.0, -0.7071, -0.7071, 0.0, -0.7071, -0.7071, 0.0, -0.7071, -0.7071, 0.0, -0.7071, 0.7071, 0.0, -0.7071, 0.7071, 0.0, -0.7071, 0.7071, 0.0, 0.0, -1.0, 0.0, 0.0, -1.0, 0.0, 0.0, -1.0, -1.0, 0.0, 0.0, -1.0, 0.0, 0.0, -1.0, 0.0, 0.0, 0.0, -1.0, -2.161e-07, 0.0, -1.0, -2.161e-07, 0.0, -1.0, -2.161e-07, 0.0, 0.0, 1.0, 0.0, 0.0, 1.0, 0.0, 0.0, 1.0, 0.0, 1.0, -2.161e-07, 0.0, 1.0, -2.161e-07, 0.0, 1.0, -2.161e-07, 1.0, 0.0, 0.0, 1.0, 0.0, 0.0, 1.0, 0.0, 0.0])] * 3)])
me_cube_005 = bpy.data.meshes.new('Cube.005')
me_cube_005.from_pydata([(-1.56, -1.048, -0.1), (-1.56, -1.088, -0.06), (-1.6, -1.048, -0.06), (-1.56, -1.088, 0.06), (-1.56, -1.048, 0.1), (-1.6, -1.048, 0.06), (-1.56, 1.048, -0.1), (-1.6, 1.048, -0.06), (-1.56, 1.088, -0.06), (-1.56, 1.048, 0.1), (-1.56, 1.088, 0.06), (-1.6, 1.048, 0.06), (1.56, -1.048, -0.1), (1.6, -1.048, -0.06), (1.56, -1.088, -0.06), (1.56, -1.048, 0.1), (1.56, -1.088, 0.06), (1.6, -1.048, 0.06), (1.56, 1.048, -0.1), (1.56, 1.088, -0.06), (1.6, 1.048, -0.06), (1.56, 1.048, 0.1), (1.6, 1.048, 0.06), (1.56, 1.088, 0.06)], [], [(0, 1, 2), (3, 4, 5), (6, 7, 8), (9, 10, 11), (12, 13, 14), (15, 16, 17), (18, 19, 20), (21, 22, 23), (6, 0, 2, 7), (1, 3, 5, 2), (4, 9, 11, 5), (10, 8, 7, 11), (18, 6, 8, 19), (9, 21, 23, 10), (22, 20, 19, 23), (12, 18, 20, 13), (21, 15, 17, 22), (16, 14, 13, 17), (0, 12, 14, 1), (15, 4, 3, 16), (6, 18, 12, 0), (2, 5, 11, 7), (14, 16, 3, 1), (21, 9, 4, 15), (8, 10, 23, 19), (20, 22, 17, 13)])
_uv = me_cube_005.uv_layers.new(name='UVMap')
_uv.uv.foreach_set('vector', [0.1281, 0.7454, 0.1281, 0.75, 0.125, 0.7454, 0.575, 0.0, 0.625, 0.004596, 0.575, 0.004596, 0.1281, 0.5046, 0.125, 0.5046, 0.1281, 0.5, 0.625, 0.248, 0.575, 0.2523, 0.575, 0.2454, 0.3719, 0.7454, 0.4125, 0.7454, 0.3984, 0.7516, 0.6266, 0.7493, 0.575, 0.7531, 0.575, 0.7466, 0.3719, 0.5046, 0.3984, 0.4984, 0.4125, 0.5046, 0.6266, 0.5007, 0.575, 0.5034, 0.575, 0.4969, 0.1281, 0.5046, 0.1281, 0.7454, 0.125, 0.7454, 0.125, 0.5046, 0.425, 0.0, 0.575, 0.0, 0.575, 0.004596, 0.425, 0.004596, 0.625, 0.004596, 0.625, 0.248, 0.575, 0.2454, 0.575, 0.004596, 0.575, 0.2523, 0.425, 0.2531, 0.425, 0.2454, 0.575, 0.2454, 0.3719, 0.5046, 0.1281, 0.5046, 0.1281, 0.5, 0.3984, 0.4984, 0.625, 0.248, 0.6266, 0.5007, 0.575, 0.4969, 0.575, 0.2523, 0.575, 0.5034, 0.4125, 0.5046, 0.3984, 0.4984, 0.575, 0.4969, 0.3719, 0.7454, 0.3719, 0.5046, 0.4125, 0.5046, 0.4125, 0.7454, 0.6266, 0.5007, 0.6266, 0.7493, 0.575, 0.7466, 0.575, 0.5034, 0.575, 0.7531, 0.3984, 0.7516, 0.4125, 0.7454, 0.575, 0.7466, 0.1281, 0.7454, 0.3719, 0.7454, 0.3984, 0.7516, 0.1281, 0.75, 0.6266, 0.7493, 0.625, 0.9969, 0.575, 0.9969, 0.575, 0.7531, 0.1281, 0.5046, 0.3719, 0.5046, 0.3719, 0.7454, 0.1281, 0.7454, 0.425, 0.004596, 0.575, 0.004596, 0.575, 0.2454, 0.425, 0.2454, 0.3984, 0.7516, 0.575, 0.7531, 0.575, 0.9969, 0.425, 0.9969, 0.6266, 0.5007, 0.8719, 0.5046, 0.8719, 0.7454, 0.6266, 0.7493, 0.425, 0.2531, 0.575, 0.2523, 0.575, 0.4969, 0.3984, 0.4984, 0.4125, 0.5046, 0.575, 0.5034, 0.575, 0.7466, 0.4125, 0.7454])
me_cube_005.materials.append(mat_mat_earth)
me_cube_005.update()

# ---- objects
ob_powerup_magnet = bpy.data.objects.new('powerup_magnet', None)
ob_anim_pickup_ring = bpy.data.objects.new('ANIM_pickup_ring', me_torus)
ob_anim_magnet_left = bpy.data.objects.new('ANIM_magnet_left', me_cube)
ob_anim_magnet_right = bpy.data.objects.new('ANIM_magnet_right', me_cube_001)
ob_anim_magnet_bridge = bpy.data.objects.new('ANIM_magnet_bridge', me_cube_002)
ob_anim_magnet_tip_l = bpy.data.objects.new('ANIM_magnet_tip_l', me_cube_003)
ob_anim_magnet_tip_r = bpy.data.objects.new('ANIM_magnet_tip_r', me_cube_004)
ob_rig_core = bpy.data.objects.new('RIG_core', None)
ob_preview_ground = bpy.data.objects.new('PREVIEW_Ground', me_cube_005)
ob_preview_key = bpy.data.objects.new('PREVIEW_Key', light_area)
ob_preview_rim = bpy.data.objects.new('PREVIEW_Rim', light_area_001)
ob_preview_fill = bpy.data.objects.new('PREVIEW_Fill', light_area_002)
ob_preview_camera = bpy.data.objects.new('PREVIEW_Camera', cam_camera)

# ---- transforms, parenting, visibility, modifiers, constraints
ob_powerup_magnet.location = (0.0, 0.0, 0.0)
ob_powerup_magnet.empty_display_type = 'CUBE'
ob_powerup_magnet.empty_display_size = 0.22
ob_anim_pickup_ring.parent = ob_powerup_magnet
ob_anim_pickup_ring.location = (0.0, 0.0, 1.0)
ob_anim_pickup_ring.rotation_euler = (1.571, 0.0, 1.491)
ob_anim_magnet_left.parent = ob_rig_core
ob_anim_magnet_left.matrix_parent_inverse = Matrix(((1.0, -0.0, 0.0, -0.0), (-0.0, 1.0, -0.0, 0.0), (0.0, -0.0, 1.0, -1.0), (-0.0, 0.0, -0.0, 1.0)))
ob_anim_magnet_left.location = (-0.17, 0.0, 1.0)
ob_anim_magnet_right.parent = ob_rig_core
ob_anim_magnet_right.matrix_parent_inverse = Matrix(((1.0, -0.0, 0.0, -0.0), (-0.0, 1.0, -0.0, 0.0), (0.0, -0.0, 1.0, -1.0), (-0.0, 0.0, -0.0, 1.0)))
ob_anim_magnet_right.location = (0.17, 0.0, 1.0)
ob_anim_magnet_bridge.parent = ob_rig_core
ob_anim_magnet_bridge.matrix_parent_inverse = Matrix(((1.0, -0.0, 0.0, -0.0), (-0.0, 1.0, -0.0, 0.0), (0.0, -0.0, 1.0, -1.0), (-0.0, 0.0, -0.0, 1.0)))
ob_anim_magnet_bridge.location = (0.0, 0.0, 0.82)
ob_anim_magnet_tip_l.parent = ob_rig_core
ob_anim_magnet_tip_l.matrix_parent_inverse = Matrix(((1.0, -0.0, 0.0, -0.0), (-0.0, 1.0, -0.0, 0.0), (0.0, -0.0, 1.0, -1.0), (-0.0, 0.0, -0.0, 1.0)))
ob_anim_magnet_tip_l.location = (-0.17, 0.0, 1.23)
ob_anim_magnet_tip_r.parent = ob_rig_core
ob_anim_magnet_tip_r.matrix_parent_inverse = Matrix(((1.0, -0.0, 0.0, -0.0), (-0.0, 1.0, -0.0, 0.0), (0.0, -0.0, 1.0, -1.0), (-0.0, 0.0, -0.0, 1.0)))
ob_anim_magnet_tip_r.location = (0.17, 0.0, 1.23)
ob_rig_core.parent = ob_powerup_magnet
ob_rig_core.location = (0.0, 0.0, 1.1)
ob_rig_core.rotation_euler = (0.0, 0.0, 0.18)
ob_rig_core.empty_display_size = 0.25
ob_preview_ground.location = (0.0, 0.0, 0.3199)
ob_preview_key.location = (-0.833, -1.19, 2.19)
ob_preview_key.rotation_euler = (0.8844, 3.881e-08, -0.6107)
ob_preview_rim.location = (1.19, 0.238, 1.774)
ob_preview_rim.rotation_euler = (1.003, -8.12e-09, 1.768)
ob_preview_fill.location = (0.0, -1.607, 1.298)
ob_preview_fill.rotation_euler = (1.388, -0.0, 0.0)
ob_preview_camera.location = (1.309, -2.559, 1.416)
ob_preview_camera.rotation_euler = (1.427, 2.316e-08, 0.4729)

# ---- collection membership
col_asset.objects.link(ob_powerup_magnet)
col_asset.objects.link(ob_anim_pickup_ring)
col_asset.objects.link(ob_anim_magnet_left)
col_asset.objects.link(ob_anim_magnet_right)
col_asset.objects.link(ob_anim_magnet_bridge)
col_asset.objects.link(ob_anim_magnet_tip_l)
col_asset.objects.link(ob_anim_magnet_tip_r)
col_asset.objects.link(ob_rig_core)
col_preview_only.objects.link(ob_preview_ground)
col_preview_only.objects.link(ob_preview_key)
col_preview_only.objects.link(ob_preview_rim)
col_preview_only.objects.link(ob_preview_fill)
col_preview_only.objects.link(ob_preview_camera)

# ---- scene / render settings (as saved in the file)
scene.camera = ob_preview_camera
scene.frame_start = 1; scene.frame_end = 60; scene.frame_set(15)
scene.render.engine = 'BLENDER_EEVEE_NEXT'
scene.render.resolution_x = 512
scene.render.resolution_y = 512
scene.render.fps = 30
scene.render.bake_bias = 0.0
scene.render.bake_samples = 0
scene.cycles.sampling_pattern = 'TABULATED_SOBOL'
scene.eevee.use_volume_custom_range = False
scene.view_settings.look = 'AgX - Medium High Contrast'
bpy.context.view_layer.update()
